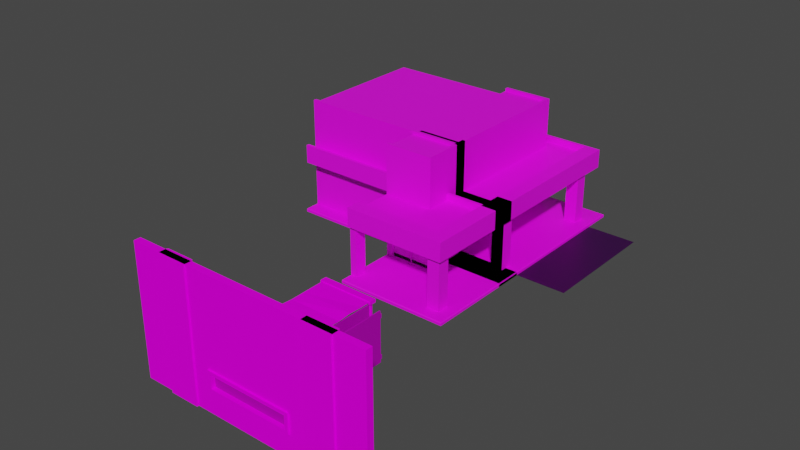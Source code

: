 # Source: C10L1_Structures.blend  (saved by Blender 3.5.10; exported with 4.5.12 LTS)
import bpy
from mathutils import Matrix  # noqa: F401  (used for matrix-valued properties, if any)

bpy.ops.wm.read_factory_settings(use_empty=True)
scene = bpy.context.scene
scene.name = 'Scene'

# ---- collections
col_striproof = bpy.data.collections.new('StripRoof'); scene.collection.children.link(col_striproof)
col_stripcorner = bpy.data.collections.new('StripCorner'); scene.collection.children.link(col_stripcorner)
col_stripwall = bpy.data.collections.new('StripWall'); scene.collection.children.link(col_stripwall)
col_stripedge_r = bpy.data.collections.new('StripEdge_R'); scene.collection.children.link(col_stripedge_r)
col_stripedge_l = bpy.data.collections.new('StripEdge_L'); scene.collection.children.link(col_stripedge_l)
col_stripside = bpy.data.collections.new('StripSide'); scene.collection.children.link(col_stripside)
col_chainlink = bpy.data.collections.new('ChainLink'); scene.collection.children.link(col_chainlink)

# ---- images (referenced by path relative to the original .blend; pixels are not part of the script)
import os
ASSET_DIR = os.environ.get("B2B_ASSET_DIR", "")  # directory of the original .blend (textures are referenced by path, not embedded)
HERE = os.path.dirname(os.path.abspath(__file__))  # packed textures are extracted next to this script under _unpacked/

def load_image(name, relpath, width, height, colorspace="sRGB"):
    """Load a texture the original file referenced (path relative to the .blend, or extracted next to this script)."""
    p = next((c for c in (os.path.join(HERE, relpath), os.path.join(ASSET_DIR, relpath)) if relpath and os.path.exists(c)), "")
    if p:
        img = bpy.data.images.load(p, check_existing=True)
        img.name = name
    else:  # same state as the original file: an image datablock whose file is absent (Cycles renders it pink)
        img = bpy.data.images.new(name, width, height)
        img.source = "FILE"
        img.filepath = "//" + (relpath or name)
    img.colorspace_settings.name = colorspace
    return img
img_tx_metal_corrogated_png = load_image('tx_metal_corrogated.png', 'tx_metal_corrogated.png', 1024, 1024, 'sRGB')
img_chainlink_png_001 = load_image('chainlink.png.001', 'chainlink.png', 1024, 1024, 'sRGB')
img_tx_metal_png_001 = load_image('tx_metal.png.001', 'tx_metal.png', 1024, 1024, 'sRGB')
img_whitebrick_png = load_image('whitebrick.png', 'whitebrick.png', 1024, 1024, 'sRGB')
img_tx_wallpaper_plain_png = load_image('tx_wallpaper_plain.png', 'Wallpaper/tx_wallpaper_plain.png', 1024, 1024, 'sRGB')
img_tx_metal_png = load_image('tx_metal.png', 'SunRoom/tx_metal.png', 1024, 1024, 'sRGB')
img_chainlink_png = load_image('chainlink.png', 'chainlink.png', 1024, 1024, 'sRGB')

# ---- materials (node trees are filled in below, after node groups)
mat_uv_metal_corrogated = bpy.data.materials.new('uv_metal_corrogated')
mat_uv_chainlink_001 = bpy.data.materials.new('uv_chainlink.001')
mat_uv_metal = bpy.data.materials.new('uv_metal')
mat_uv_sidewalk = bpy.data.materials.new('uv_sidewalk')
mat_uv_wallpaper_plain = bpy.data.materials.new('uv_wallpaper_plain')
mat_uv_metal2 = bpy.data.materials.new('uv_metal2')
mat_uv_asphalt = bpy.data.materials.new('uv_asphalt')
mat_uv_glass = bpy.data.materials.new('uv_glass')
mat_uv_chainlink = bpy.data.materials.new('uv_chainlink')

# ---- node groups
ng_auto_smooth = bpy.data.node_groups.new('Auto Smooth', 'GeometryNodeTree')
_s = ng_auto_smooth.interface.new_socket(name='Geometry', in_out='OUTPUT', socket_type='NodeSocketGeometry')
_s = ng_auto_smooth.interface.new_socket(name='Geometry', in_out='INPUT', socket_type='NodeSocketGeometry')
_s = ng_auto_smooth.interface.new_socket(name='Angle', in_out='INPUT', socket_type='NodeSocketFloat')
_s.subtype = 'ANGLE'
_s.min_value = 0.0
_s.max_value = 3.142
ng_auto_smooth.is_modifier = True
_N = ng_auto_smooth.nodes; _L = ng_auto_smooth.links
n0 = _N.new('NodeGroupOutput'); n0.name = 'Group Output'; n0.location = (480, -100)
n1 = _N.new('NodeGroupInput'); n1.name = 'Group Input'; n1.location = (-420, -300)
n2 = _N.new('NodeGroupInput'); n2.name = 'Group Input.001'; n2.location = (-60, -100)
n3 = _N.new('GeometryNodeSetShadeSmooth'); n3.name = 'Set Shade Smooth'; n3.location = (120, -100)
n3.domain = 'EDGE'
n4 = _N.new('GeometryNodeSetShadeSmooth'); n4.name = 'Set Shade Smooth.001'; n4.location = (300, -100)
n5 = _N.new('GeometryNodeInputMeshEdgeAngle'); n5.name = 'Edge Angle'; n5.location = (-420, -220)
n6 = _N.new('GeometryNodeInputEdgeSmooth'); n6.name = 'Is Edge Smooth'; n6.location = (-60, -160)
n7 = _N.new('GeometryNodeInputShadeSmooth'); n7.name = 'Is Face Smooth'; n7.location = (-240, -340)
n8 = _N.new('FunctionNodeBooleanMath'); n8.name = 'Boolean Math'; n8.location = (-60, -220)
n9 = _N.new('FunctionNodeCompare'); n9.name = 'Compare'; n9.location = (-240, -180)
n9.operation = 'LESS_EQUAL'
_L.new(n5.outputs[0], n9.inputs[0])
_L.new(n4.outputs[0], n0.inputs[0])
_L.new(n1.outputs[1], n9.inputs[1])
_L.new(n9.outputs[0], n8.inputs[0])
_L.new(n7.outputs[0], n8.inputs[1])
_L.new(n2.outputs[0], n3.inputs[0])
_L.new(n6.outputs[0], n3.inputs[1])
_L.new(n3.outputs[0], n4.inputs[0])
_L.new(n8.outputs[0], n3.inputs[2])
n0.is_active_output = True
ng_flipacross = bpy.data.node_groups.new('FlipAcross', 'GeometryNodeTree')
_s = ng_flipacross.interface.new_socket(name='Geometry', in_out='OUTPUT', socket_type='NodeSocketGeometry')
_s = ng_flipacross.interface.new_socket(name='Geometry', in_out='INPUT', socket_type='NodeSocketGeometry')
_s = ng_flipacross.interface.new_socket(name='Target', in_out='INPUT', socket_type='NodeSocketObject')
_s = ng_flipacross.interface.new_socket(name='Axis', in_out='INPUT', socket_type='NodeSocketVector')
_s.min_value = -1.0
_s.max_value = 1.0
ng_flipacross.is_modifier = True
_N = ng_flipacross.nodes; _L = ng_flipacross.links
n0 = _N.new('NodeFrame'); n0.name = 'Frame.002'; n0.location = (-1108, -288)
n0.label = 'Reflect point across plane'
n0.width = 918
n1 = _N.new('NodeFrame'); n1.name = 'Frame'; n1.location = (30, -341)
n1.label = 'n'
n1.width = 202
n2 = _N.new('NodeFrame'); n2.name = 'Frame.001'; n2.location = (31, -41)
n2.label = 'p'
n2.width = 200
n3 = _N.new('GeometryNodeObjectInfo'); n3.name = 'Object Info'; n3.location = (-445, -76)
n4 = _N.new('NodeGroupInput'); n4.name = 'Group Input'; n4.location = (-634, 25)
n5 = _N.new('GeometryNodeSetPosition'); n5.name = 'Set Position'; n5.location = (-170, -119)
n6 = _N.new('GeometryNodeFlipFaces'); n6.name = 'Flip Faces'; n6.location = (-11, -92)
n7 = _N.new('NodeGroupOutput'); n7.name = 'Group Output'; n7.location = (168, -89)
n8 = _N.new('ShaderNodeVectorMath'); n8.name = 'Vector Math.005'; n8.location = (748, -30)
n8.operation = 'SUBTRACT'
n9 = _N.new('ShaderNodeVectorMath'); n9.name = 'Vector Math.003'; n9.location = (392, -189)
n9.operation = 'MULTIPLY'
n10 = _N.new('ShaderNodeVectorMath'); n10.name = 'Vector Math.004'; n10.location = (578, -185)
n10.operation = 'MULTIPLY'
n11 = _N.new('FunctionNodeInputInt'); n11.name = 'Integer'; n11.location = (576, -340)
n11.integer = 2
n11.outputs[0].default_value = 0
n12 = _N.new('NodeGroupInput'); n12.name = 'Group Input.001'; n12.location = (32, -148)
n13 = _N.new('ShaderNodeVectorMath'); n13.name = 'Vector Math.001'; n13.location = (30, -30)
n13.operation = 'NORMALIZE'
n14 = _N.new('ShaderNodeVectorMath'); n14.name = 'Vector Math.002'; n14.location = (386, -334)
n14.operation = 'DOT_PRODUCT'
n15 = _N.new('GeometryNodeInputPosition'); n15.name = 'Position'; n15.location = (30, -30)
n1.parent = n0
n2.parent = n0
n8.parent = n0
n9.parent = n0
n10.parent = n0
n11.parent = n0
n12.parent = n1
n13.parent = n1
n14.parent = n0
n15.parent = n2
_L.new(n4.outputs[1], n3.inputs[0])
_L.new(n6.outputs[0], n7.inputs[0])
_L.new(n5.outputs[0], n6.inputs[0])
_L.new(n3.outputs[4], n5.inputs[0])
_L.new(n12.outputs[2], n13.inputs[0])
_L.new(n15.outputs[0], n14.inputs[0])
_L.new(n13.outputs[0], n14.inputs[1])
_L.new(n14.outputs[1], n9.inputs[1])
_L.new(n13.outputs[0], n9.inputs[0])
_L.new(n11.outputs[0], n10.inputs[1])
_L.new(n9.outputs[0], n10.inputs[0])
_L.new(n10.outputs[0], n8.inputs[1])
_L.new(n15.outputs[0], n8.inputs[0])
_L.new(n8.outputs[0], n5.inputs[2])
n7.is_active_output = True

# ---- material node trees
mat_uv_metal_corrogated.use_nodes = True; mat_uv_metal_corrogated.node_tree.nodes.clear()
_N = mat_uv_metal_corrogated.node_tree.nodes; _L = mat_uv_metal_corrogated.node_tree.links
n0 = _N.new('ShaderNodeBsdfPrincipled'); n0.name = 'Principled BSDF'; n0.location = (10, 300)
n0.distribution = 'GGX'
n0.subsurface_method = 'RANDOM_WALK_SKIN'
n0.inputs[3].default_value = 1.45
n0.inputs[13].default_value = 0.03182
n0.inputs[27].default_value = (0.0, 0.0, 0.0, 1.0)
n0.inputs[28].default_value = 1.0
n1 = _N.new('ShaderNodeOutputMaterial'); n1.name = 'Material Output'; n1.location = (300, 300)
n2 = _N.new('ShaderNodeTexImage'); n2.name = 'Image Texture'; n2.location = (-263, 314)
n2.image = img_tx_metal_corrogated_png
_L.new(n0.outputs[0], n1.inputs[0])
_L.new(n2.outputs[0], n0.inputs[0])
n1.is_active_output = True
mat_uv_chainlink_001.use_nodes = True; mat_uv_chainlink_001.node_tree.nodes.clear()
_N = mat_uv_chainlink_001.node_tree.nodes; _L = mat_uv_chainlink_001.node_tree.links
n0 = _N.new('ShaderNodeOutputMaterial'); n0.name = 'Material Output'; n0.location = (428, 275)
n1 = _N.new('ShaderNodeMixShader'); n1.name = 'Mix Shader'; n1.location = (239, 339)
n2 = _N.new('ShaderNodeBsdfPrincipled'); n2.name = 'Principled BSDF'; n2.location = (-166, 196)
n2.distribution = 'GGX'
n2.subsurface_method = 'BURLEY'
n2.inputs[3].default_value = 1.45
n2.inputs[27].default_value = (0.0, 0.0, 0.0, 1.0)
n2.inputs[28].default_value = 1.0
n3 = _N.new('ShaderNodeBsdfTransparent'); n3.name = 'Transparent BSDF'; n3.location = (21, 387)
n4 = _N.new('ShaderNodeMath'); n4.name = 'Math'; n4.location = (-199, 429)
n4.operation = 'SUBTRACT'
n4.inputs[0].default_value = 1.0
n4.inputs[2].default_value = 0.0
n5 = _N.new('ShaderNodeTexImage'); n5.name = 'Image Texture'; n5.location = (-781, 316)
n5.image = img_chainlink_png_001
n5.interpolation = 'Closest'
n6 = _N.new('ShaderNodeVectorMath'); n6.name = 'Vector Math'; n6.location = (-406, 165)
n6.operation = 'MULTIPLY'
n7 = _N.new('ShaderNodeRGB'); n7.name = 'RGB'; n7.location = (-686, 8)
n7.outputs[0].default_value = (1.0, 1.0, 1.0, 1.0)
_L.new(n5.outputs[0], n6.inputs[0])
_L.new(n1.outputs[0], n0.inputs[0])
_L.new(n2.outputs[0], n1.inputs[2])
_L.new(n3.outputs[0], n1.inputs[1])
_L.new(n4.outputs[0], n3.inputs[0])
_L.new(n5.outputs[1], n4.inputs[1])
_L.new(n6.outputs[0], n2.inputs[0])
_L.new(n7.outputs[0], n6.inputs[1])
n0.is_active_output = True
mat_uv_metal.use_nodes = True; mat_uv_metal.node_tree.nodes.clear()
_N = mat_uv_metal.node_tree.nodes; _L = mat_uv_metal.node_tree.links
n0 = _N.new('ShaderNodeBsdfPrincipled'); n0.name = 'Principled BSDF'; n0.location = (10, 300)
n0.distribution = 'GGX'
n0.subsurface_method = 'RANDOM_WALK_SKIN'
n0.inputs[3].default_value = 1.45
n0.inputs[13].default_value = 0.03182
n0.inputs[27].default_value = (0.0, 0.0, 0.0, 1.0)
n0.inputs[28].default_value = 1.0
n1 = _N.new('ShaderNodeOutputMaterial'); n1.name = 'Material Output'; n1.location = (300, 300)
n2 = _N.new('ShaderNodeTexImage'); n2.name = 'Image Texture'; n2.location = (-263, 314)
n2.image = img_tx_metal_png_001
_L.new(n0.outputs[0], n1.inputs[0])
_L.new(n2.outputs[0], n0.inputs[0])
n1.is_active_output = True
mat_uv_sidewalk.use_nodes = True; mat_uv_sidewalk.node_tree.nodes.clear()
_N = mat_uv_sidewalk.node_tree.nodes; _L = mat_uv_sidewalk.node_tree.links
n0 = _N.new('ShaderNodeBsdfPrincipled'); n0.name = 'Principled BSDF'; n0.location = (10, 300)
n0.distribution = 'GGX'
n0.subsurface_method = 'RANDOM_WALK_SKIN'
n0.inputs[3].default_value = 1.45
n0.inputs[27].default_value = (0.0, 0.0, 0.0, 1.0)
n0.inputs[28].default_value = 1.0
n1 = _N.new('ShaderNodeOutputMaterial'); n1.name = 'Material Output'; n1.location = (300, 300)
n2 = _N.new('ShaderNodeTexImage'); n2.name = 'Image Texture'; n2.location = (-511, 230)
n2.image = img_whitebrick_png
_L.new(n0.outputs[0], n1.inputs[0])
_L.new(n2.outputs[0], n0.inputs[0])
n1.is_active_output = True
mat_uv_wallpaper_plain.use_nodes = True; mat_uv_wallpaper_plain.node_tree.nodes.clear()
_N = mat_uv_wallpaper_plain.node_tree.nodes; _L = mat_uv_wallpaper_plain.node_tree.links
n0 = _N.new('ShaderNodeBsdfPrincipled'); n0.name = 'Principled BSDF'; n0.location = (10, 300)
n0.distribution = 'GGX'
n0.subsurface_method = 'RANDOM_WALK_SKIN'
n0.inputs[3].default_value = 1.45
n0.inputs[27].default_value = (0.0, 0.0, 0.0, 1.0)
n0.inputs[28].default_value = 1.0
n1 = _N.new('ShaderNodeOutputMaterial'); n1.name = 'Material Output'; n1.location = (300, 300)
n2 = _N.new('ShaderNodeTexImage'); n2.name = 'Image Texture'; n2.location = (-358, 197)
n2.image = img_tx_wallpaper_plain_png
_L.new(n0.outputs[0], n1.inputs[0])
_L.new(n2.outputs[0], n0.inputs[0])
n1.is_active_output = True
mat_uv_metal2.use_nodes = True; mat_uv_metal2.node_tree.nodes.clear()
_N = mat_uv_metal2.node_tree.nodes; _L = mat_uv_metal2.node_tree.links
n0 = _N.new('ShaderNodeBsdfPrincipled'); n0.name = 'Principled BSDF'; n0.location = (10, 300)
n0.distribution = 'GGX'
n0.subsurface_method = 'RANDOM_WALK_SKIN'
n0.inputs[3].default_value = 1.45
n0.inputs[13].default_value = 0.03182
n0.inputs[27].default_value = (0.0, 0.0, 0.0, 1.0)
n0.inputs[28].default_value = 1.0
n1 = _N.new('ShaderNodeOutputMaterial'); n1.name = 'Material Output'; n1.location = (300, 300)
n2 = _N.new('ShaderNodeTexImage'); n2.name = 'Image Texture'; n2.location = (-524, 257)
n2.image = img_tx_metal_png
_L.new(n0.outputs[0], n1.inputs[0])
_L.new(n2.outputs[0], n0.inputs[0])
n1.is_active_output = True
mat_uv_asphalt.use_nodes = True; mat_uv_asphalt.node_tree.nodes.clear()
_N = mat_uv_asphalt.node_tree.nodes; _L = mat_uv_asphalt.node_tree.links
n0 = _N.new('ShaderNodeBsdfPrincipled'); n0.name = 'Principled BSDF'; n0.location = (29, 300)
n0.distribution = 'GGX'
n0.subsurface_method = 'RANDOM_WALK_SKIN'
n0.inputs[3].default_value = 1.45
n0.inputs[27].default_value = (0.0, 0.0, 0.0, 1.0)
n0.inputs[28].default_value = 1.0
n1 = _N.new('ShaderNodeOutputMaterial'); n1.name = 'Material Output'; n1.location = (319, 300)
n2 = _N.new('ShaderNodeVectorMath'); n2.name = 'Vector Math'; n2.location = (-191, 277)
n2.operation = 'MULTIPLY'
n3 = _N.new('ShaderNodeTexImage'); n3.name = 'Image Texture'; n3.location = (-503, 91)
n3.image = img_whitebrick_png
n4 = _N.new('ShaderNodeRGB'); n4.name = 'RGB'; n4.location = (-399, 274)
n4.outputs[0].default_value = (0.03272, 0.03465, 0.05088, 1.0)
_L.new(n0.outputs[0], n1.inputs[0])
_L.new(n2.outputs[0], n0.inputs[0])
_L.new(n3.outputs[0], n2.inputs[1])
_L.new(n4.outputs[0], n2.inputs[0])
n1.is_active_output = True
mat_uv_glass.use_nodes = True; mat_uv_glass.node_tree.nodes.clear()
_N = mat_uv_glass.node_tree.nodes; _L = mat_uv_glass.node_tree.links
n0 = _N.new('ShaderNodeOutputMaterial'); n0.name = 'Material Output'; n0.location = (345, 300)
n1 = _N.new('ShaderNodeMixShader'); n1.name = 'Mix Shader'; n1.location = (125, 241)
n1.inputs[0].default_value = 0.025
n2 = _N.new('ShaderNodeBsdfTransparent'); n2.name = 'Transparent BSDF'; n2.location = (-151, 255)
n3 = _N.new('ShaderNodeBsdfPrincipled'); n3.name = 'Principled BSDF'; n3.location = (-276, 114)
n3.distribution = 'GGX'
n3.subsurface_method = 'BURLEY'
n3.inputs[2].default_value = 0.0
n3.inputs[3].default_value = 1.45
n3.inputs[13].default_value = 0.0
n3.inputs[27].default_value = (0.0, 0.0, 0.0, 1.0)
n3.inputs[28].default_value = 1.0
_L.new(n1.outputs[0], n0.inputs[0])
_L.new(n3.outputs[0], n1.inputs[2])
_L.new(n2.outputs[0], n1.inputs[1])
n0.is_active_output = True
mat_uv_chainlink.use_nodes = True; mat_uv_chainlink.node_tree.nodes.clear()
_N = mat_uv_chainlink.node_tree.nodes; _L = mat_uv_chainlink.node_tree.links
n0 = _N.new('ShaderNodeOutputMaterial'); n0.name = 'Material Output'; n0.location = (428, 275)
n1 = _N.new('ShaderNodeMixShader'); n1.name = 'Mix Shader'; n1.location = (239, 339)
n2 = _N.new('ShaderNodeBsdfPrincipled'); n2.name = 'Principled BSDF'; n2.location = (-166, 196)
n2.distribution = 'GGX'
n2.subsurface_method = 'BURLEY'
n2.inputs[3].default_value = 1.45
n2.inputs[27].default_value = (0.0, 0.0, 0.0, 1.0)
n2.inputs[28].default_value = 1.0
n3 = _N.new('ShaderNodeBsdfTransparent'); n3.name = 'Transparent BSDF'; n3.location = (21, 387)
n4 = _N.new('ShaderNodeMath'); n4.name = 'Math'; n4.location = (-199, 429)
n4.operation = 'SUBTRACT'
n4.inputs[0].default_value = 1.0
n4.inputs[2].default_value = 0.0
n5 = _N.new('ShaderNodeTexImage'); n5.name = 'Image Texture'; n5.location = (-781, 316)
n5.image = img_chainlink_png
n5.interpolation = 'Closest'
n6 = _N.new('ShaderNodeVectorMath'); n6.name = 'Vector Math'; n6.location = (-406, 165)
n6.operation = 'MULTIPLY'
n7 = _N.new('ShaderNodeRGB'); n7.name = 'RGB'; n7.location = (-686, 8)
n7.outputs[0].default_value = (1.0, 1.0, 1.0, 1.0)
_L.new(n5.outputs[0], n6.inputs[0])
_L.new(n1.outputs[0], n0.inputs[0])
_L.new(n2.outputs[0], n1.inputs[2])
_L.new(n3.outputs[0], n1.inputs[1])
_L.new(n4.outputs[0], n3.inputs[0])
_L.new(n5.outputs[1], n4.inputs[1])
_L.new(n6.outputs[0], n2.inputs[0])
_L.new(n7.outputs[0], n6.inputs[1])
n0.is_active_output = True

# ---- world
world_world = bpy.data.worlds.new('World'); scene.world = world_world
world_world.use_nodes = True; world_world.node_tree.nodes.clear()
_N = world_world.node_tree.nodes; _L = world_world.node_tree.links
n0 = _N.new('ShaderNodeOutputWorld'); n0.name = 'World Output'; n0.location = (300, 300)
n1 = _N.new('ShaderNodeBackground'); n1.name = 'Background'; n1.location = (10, 300)
n1.inputs[0].default_value = (0.05088, 0.05088, 0.05088, 1.0)
_L.new(n1.outputs[0], n0.inputs[0])
n0.is_active_output = True
world_world.color = (0.05088, 0.05088, 0.05088)
world_world.use_sun_shadow = False
world_world.sun_shadow_jitter_overblur = 0.0

# ---- meshes
me_circle_014 = bpy.data.meshes.new('Circle.014')
me_circle_014.from_pydata([(0.0, 1.907e-06, -0.05), (0.0, 1.907e-06, 9.608), (0.0, -0.5, 9.608), (3.25, 1.907e-06, 3.125), (3.25, 1.907e-06, 1.625), (9.0, -0.5, 9.608), (9.0, -0.5, -0.05), (4.5, -0.625, 9.608), (4.5, -0.625, -0.075), (6.75, -0.625, -0.075), (6.75, -0.625, 9.608), (4.5, 0.05, -0.075), (4.6, 0.15, -0.075), (4.6, 0.15, 9.608), (4.5, 0.05, 9.608), (6.75, 0.05, 9.608), (6.65, 0.15, 9.608), (6.65, 0.15, -0.075), (6.75, 0.05, -0.075), (9.0, 1.907e-06, 9.608), (9.0, 1.907e-06, -0.05), (0.0, 1.907e-06, 3.125), (0.0, 1.907e-06, 1.625), (0.0, -0.5, -0.05), (3.25, -0.5, 3.125), (3.25, -0.5, 1.625), (0.0, -0.5, 3.125), (0.0, -0.5, 1.625), (3.0, 1.907e-06, 2.875), (3.0, 1.907e-06, 1.875), (0.0, 1.907e-06, 2.875), (0.0, 1.907e-06, 1.875), (3.0, -0.5, 2.875), (3.0, -0.5, 1.875), (0.0, -0.5, 2.875), (0.0, -0.5, 1.875), (3.0, 0.125, 2.875), (3.0, 0.125, 1.875), (0.0, 0.125, 2.875), (0.0, 0.125, 1.875), (3.25, 0.125, 3.125), (3.25, 0.125, 1.625), (0.0, 0.125, 3.125), (0.0, 0.125, 1.625), (3.0, -0.625, 2.875), (3.0, -0.625, 1.875), (0.0, -0.625, 2.875), (0.0, -0.625, 1.875), (3.25, -0.625, 3.125), (3.25, -0.625, 1.625), (0.0, -0.625, 3.125), (0.0, -0.625, 1.625), (3.0, -0.2, 2.875), (3.0, -0.2, 1.875), (0.0, -0.2, 2.875), (0.0, -0.2, 1.875), (3.0, -0.3, 2.875), (3.0, -0.3, 1.875), (0.0, -0.3, 2.875), (0.0, -0.3, 1.875)], [], [(29, 31, 35, 33), (20, 19, 5, 6), (0, 20, 6, 23), (19, 1, 2, 5), (18, 15, 10, 9), (13, 14, 7, 10, 15, 16), (13, 16, 17, 12), (9, 10, 7, 8), (25, 6, 5, 24), (14, 11, 8, 7), (13, 12, 11, 14), (15, 18, 17, 16), (17, 18, 9, 8, 11, 12), (4, 3, 19, 20), (3, 21, 1, 19), (22, 4, 20, 0), (28, 29, 33, 32), (30, 28, 32, 34), (24, 5, 2, 26), (27, 23, 6, 25), (21, 3, 40, 42), (29, 28, 36, 37), (31, 29, 37, 39), (26, 34, 46, 50), (25, 24, 48, 49), (27, 25, 49, 51), (40, 41, 37, 36), (42, 40, 36, 38), (41, 43, 39, 37), (30, 21, 42, 38), (28, 30, 38, 36), (4, 22, 43, 41), (3, 4, 41, 40), (22, 31, 39, 43), (49, 48, 44, 45), (48, 50, 46, 44), (51, 49, 45, 47), (34, 32, 44, 46), (24, 26, 50, 48), (35, 27, 51, 47), (33, 35, 47, 45), (32, 33, 45, 44), (58, 59, 57, 56), (54, 52, 53, 55)])
me_circle_014.polygons.foreach_set('material_index', [2, 0, 0, 0, 2, 2, 2, 2, 0, 2, 2, 2, 2, 0, 0, 0, 2, 2, 0, 0, 2, 2, 2, 2, 2, 2, 2, 2, 2, 2, 2, 2, 2, 2, 2, 2, 2, 2, 2, 2, 2, 2, 1, 1])
_uv = me_circle_014.uv_layers.new(name='UVMap')
_uv.uv.foreach_set('vector', [2.0, 0.5, 0.5, 0.5, 0.5, 0.25, 2.0, 0.25, 0.5, 0.475, 0.5, 5.304, 0.25, 5.304, 0.25, 0.475, 0.5, 0.5, 5.0, 0.5, 5.0, 0.25, 0.5, 0.25, 5.0, 0.5, 0.5, 0.5, 0.5, 0.25, 5.0, 0.25, 0.525, 0.4625, 0.525, 5.304, 0.1875, 5.304, 0.1875, 0.4625, 2.8, 0.575, 2.75, 0.525, 2.75, 0.1875, 3.875, 0.1875, 3.875, 0.525, 3.825, 0.575, 2.8, 5.304, 3.825, 5.304, 3.825, 0.4625, 2.8, 0.4625, 3.875, 0.4625, 3.875, 5.304, 2.75, 5.304, 2.75, 0.4625, 2.125, 1.312, 5.0, 0.475, 5.0, 5.304, 2.125, 2.062, 0.525, 5.304, 0.525, 0.4625, 0.1875, 0.4625, 0.1875, 5.304, 0.575, 5.304, 0.575, 0.4625, 0.525, 0.4625, 0.525, 5.304, 0.525, 5.304, 0.525, 0.4625, 0.575, 0.4625, 0.575, 5.304, 3.825, 0.575, 3.875, 0.525, 3.875, 0.1875, 2.75, 0.1875, 2.75, 0.525, 2.8, 0.575, 2.125, 1.312, 2.125, 2.062, 5.0, 5.304, 5.0, 0.475, 2.125, 2.062, 0.5, 2.062, 0.5, 5.304, 5.0, 5.304, 0.5, 1.312, 2.125, 1.312, 5.0, 0.475, 0.5, 0.475, 0.5, 1.937, 0.5, 1.437, 0.25, 1.437, 0.25, 1.937, 0.5, 0.5, 2.0, 0.5, 2.0, 0.25, 0.5, 0.25, 2.125, 2.062, 5.0, 5.304, 0.5, 5.304, 0.5, 2.062, 0.5, 1.312, 0.5, 0.475, 5.0, 0.475, 2.125, 1.312, 0.5, 0.5, 2.125, 0.5, 2.125, 0.5625, 0.5, 0.5625, 0.5, 1.437, 0.5, 1.937, 0.5625, 1.937, 0.5625, 1.437, 0.5, 0.5, 2.0, 0.5, 2.0, 0.5625, 0.5, 0.5625, 0.25, 2.062, 0.25, 1.937, 0.1875, 1.937, 0.1875, 2.062, 0.25, 1.312, 0.25, 2.062, 0.1875, 2.062, 0.1875, 1.312, 0.5, 0.25, 2.125, 0.25, 2.125, 0.1875, 0.5, 0.1875, 2.125, 2.062, 2.125, 1.312, 2.0, 1.437, 2.0, 1.937, 0.5, 2.062, 2.125, 2.062, 2.0, 1.937, 0.5, 1.937, 2.125, 1.312, 0.5, 1.312, 0.5, 1.437, 2.0, 1.437, 0.5, 1.937, 0.5, 2.062, 0.5625, 2.062, 0.5625, 1.937, 2.0, 0.5, 0.5, 0.5, 0.5, 0.5625, 2.0, 0.5625, 2.125, 0.5, 0.5, 0.5, 0.5, 0.5625, 2.125, 0.5625, 0.5, 2.062, 0.5, 1.312, 0.5625, 1.312, 0.5625, 2.062, 0.5, 1.312, 0.5, 1.437, 0.5625, 1.437, 0.5625, 1.312, 2.125, 1.312, 2.125, 2.062, 2.0, 1.937, 2.0, 1.437, 2.125, 2.062, 0.5, 2.062, 0.5, 1.937, 2.0, 1.937, 0.5, 1.312, 2.125, 1.312, 2.0, 1.437, 0.5, 1.437, 0.5, 0.25, 2.0, 0.25, 2.0, 0.1875, 0.5, 0.1875, 2.125, 0.25, 0.5, 0.25, 0.5, 0.1875, 2.125, 0.1875, 0.25, 1.437, 0.25, 1.312, 0.1875, 1.312, 0.1875, 1.437, 2.0, 0.25, 0.5, 0.25, 0.5, 0.1875, 2.0, 0.1875, 0.25, 1.937, 0.25, 1.437, 0.1875, 1.437, 0.1875, 1.937, 0.5, 3.375, 0.5, 2.375, 3.5, 2.375, 3.5, 3.375, 0.5, 3.375, 3.5, 3.375, 3.5, 2.375, 0.5, 2.375])
me_circle_014.materials.append(mat_uv_metal_corrogated)
me_circle_014.materials.append(mat_uv_chainlink_001)
me_circle_014.materials.append(mat_uv_metal)
me_circle_014.update()
me_circle_012 = bpy.data.meshes.new('Circle.012')
me_circle_012.from_pydata([(5.0, -5.0, -0.25), (5.0, 5.0, -0.25), (-5.0, -5.0, -0.25), (-5.0, 5.0, -0.25)], [], [(0, 1, 3, 2)])
_uv = me_circle_012.uv_layers.new(name='UVMap')
_uv.uv.foreach_set('vector', [2.48, 0.5608, 2.48, 5.561, -2.52, 5.561, -2.52, 0.5608])
me_circle_012.materials.append(mat_uv_sidewalk)
me_circle_012.update()
me_circle_002 = bpy.data.meshes.new('Circle.002')
me_circle_002.from_pydata([(-4.0, -9.537e-07, 3.0), (-4.0, -9.537e-07, 4.0), (-4.0, -9.537e-07, 5.0), (-4.0, -9.537e-07, 9.0), (-1.0, -9.537e-07, 5.0), (3.815e-06, -7.0, 4.0), (3.815e-06, -7.0, 3.576e-07), (-4.0, -9.537e-07, 0.0), (1.0, -9.537e-07, -0.25), (0.9395, -9.537e-07, 0.0), (1.0, -9.537e-07, -0.0605), (-1.0, -9.537e-07, 5.5), (0.25, -9.537e-07, 4.0), (0.25, -9.537e-07, 5.5), (-4.0, -8.939, 0.0), (1.0, -9.0, -0.25), (0.9395, -8.939, 0.0), (1.0, -9.0, -0.0605), (-4.0, -9.0, -0.0605), (-4.0, -4.0, 0.0), (0.9395, -4.0, 0.0), (1.0, -4.0, -0.0605), (1.0, -4.0, -0.25), (-4.0, -9.0, -0.25), (-8.0, -4.0, 9.537e-07), (-8.0, -8.939, 9.537e-07), (-8.0, -9.0, -0.0605), (-8.0, -9.0, -0.25), (-8.0, -4.0, 3.0), (-8.0, -4.0, 4.0), (-8.0, -4.0, 5.0), (-8.0, -4.0, 9.0), (-8.0, -7.0, 5.0), (-1.0, -0.5, 2.384e-07), (3.815e-06, -0.5, 2.384e-07), (-8.0, -4.0, 9.537e-07), (-8.0, -7.0, 5.5), (-8.0, -8.25, 4.0), (-8.0, -8.25, 5.5), (0.25, -8.25, 4.0), (-4.0, -4.0, 9.0), (-1.0, -7.0, 5.5), (0.25, -8.25, 5.5), (-4.0, -4.0, 5.0), (-1.0, -7.0, 5.0), (3.815e-06, -0.5, 4.0), (-1.0, -0.5, 4.0), (-4.0, -4.0, 3.0), (-4.0, -4.0, 4.768e-07), (-4.0, -4.0, 4.0), (3.815e-06, -9.537e-07, 4.0), (-1.0, -9.537e-07, 4.0), (3.815e-06, -9.537e-07, 0.0), (-1.0, -9.537e-07, 0.0), (-8.0, -8.0, 4.0), (-8.0, -7.0, 4.0), (-8.0, -8.0, 9.537e-07), (-8.0, -7.0, 9.537e-07), (3.815e-06, -8.0, 4.0), (3.815e-06, -8.0, 4.768e-07), (-1.0, -7.0, 4.768e-07), (-1.0, -7.0, 4.0), (-7.5, -8.0, 4.0), (-7.5, -7.0, 7.153e-07), (-7.5, -8.0, 7.153e-07), (-7.5, -7.0, 4.0), (-1.0, -8.0, 4.0), (-1.0, -8.0, 5.96e-07), (-7.5, -4.0, 3.0), (-4.0, -0.5, 2.384e-07), (-4.0, -0.5, 3.0), (-7.5, -4.0, 7.153e-07), (-4.25, -0.5, 3.0), (-4.25, -0.5, 2.384e-07), (-7.5, -3.75, 3.0), (-7.5, -3.75, 7.153e-07), (-4.25, -3.75, 3.0), (-4.25, -3.75, 4.768e-07), (-4.25, -9.537e-07, 9.0), (-8.0, -3.75, 9.0), (-4.25, -3.75, 9.0), (-4.25, -9.537e-07, 8.75), (-8.0, -9.537e-07, 8.75), (-8.0, -3.75, 8.75), (-8.0, -9.537e-07, 8.75), (-8.0, -9.537e-07, 8.75), (-4.25, -3.75, 8.75)], [], [(19, 14, 16, 20), (21, 17, 15, 22), (20, 16, 17, 21), (23, 15, 17, 18), (17, 16, 14, 18), (9, 20, 21, 10), (10, 21, 22, 8), (7, 19, 20, 9), (14, 25, 26, 18), (18, 26, 27, 23), (19, 24, 25, 14), (45, 46, 33, 34), (29, 49, 39, 37), (71, 68, 28, 35), (47, 49, 29, 28, 68), (42, 41, 36, 38), (44, 43, 30, 32), (41, 44, 32, 36), (49, 1, 12, 39), (5, 6, 60, 61), (39, 42, 38, 37), (43, 40, 31, 30), (2, 3, 40, 43), (12, 13, 42, 39), (52, 50, 45, 34), (11, 4, 44, 41), (4, 2, 43, 44), (13, 11, 41, 42), (80, 78, 81, 86), (0, 1, 49, 47, 70), (51, 53, 33, 46), (65, 63, 57, 55), (64, 62, 54, 56), (6, 5, 58, 59), (61, 60, 67, 66), (63, 65, 62, 64), (59, 58, 66, 67), (7, 0, 70, 69), (68, 71, 75, 74), (69, 70, 72, 73), (48, 77, 75, 71), (48, 69, 73, 77), (47, 68, 74, 76), (47, 76, 72, 70), (3, 78, 80, 40), (40, 80, 79, 31), (86, 85, 84, 83), (81, 82, 85, 86), (79, 80, 86, 83)])
me_circle_002.polygons.foreach_set('material_index', [1, 1, 1, 1, 1, 1, 1, 1, 1, 1, 1, 0, 0, 0, 0, 0, 1, 0, 0, 0, 0, 0, 0, 0, 0, 0, 1, 0, 0, 0, 0, 0, 0, 0, 0, 0, 0, 0, 0, 0, 1, 1, 0, 0, 0, 0, 1, 1, 0])
_uv = me_circle_002.uv_layers.new(name='UVMap')
_uv.uv.foreach_set('vector', [4.48, -1.439, 4.48, -3.909, 6.95, -3.909, 6.95, -1.439, -1.439, 0.4581, -3.939, 0.4581, -3.939, 0.3634, -1.439, 0.3634, 6.95, -1.439, 6.95, -3.909, 6.98, -3.939, 6.98, -1.439, 4.48, 0.3634, 6.98, 0.3634, 6.98, 0.4581, 4.48, 0.4581, 6.98, 0.4581, 6.95, 0.4884, 4.48, 0.4884, 4.48, 0.4581, 6.95, 0.5608, 6.95, -1.439, 6.98, -1.439, 6.98, 0.5608, 0.5608, 0.4581, -1.439, 0.4581, -1.439, 0.3634, 0.5608, 0.3634, 4.48, 0.5608, 4.48, -1.439, 6.95, -1.439, 6.95, 0.5608, 4.48, 0.4884, 2.48, 0.4884, 2.48, 0.4581, 4.48, 0.4581, 4.48, 0.4581, 2.48, 0.4581, 2.48, 0.3634, 4.48, 0.3634, 4.48, -1.439, 2.48, -1.439, 2.48, -3.909, 4.48, -3.909, 6.48, 2.488, 5.98, 2.488, 5.98, 0.4884, 6.48, 0.4884, 2.48, -1.439, 4.48, -1.439, 6.605, -3.564, 2.48, -3.564, 2.73, 0.4884, 2.73, 1.988, 2.48, 1.988, 2.48, 0.4884, 4.48, 1.988, 4.48, 2.488, 2.48, 2.488, 2.48, 1.988, 2.73, 1.988, 6.605, -3.564, 5.98, -2.939, 2.48, -2.939, 2.48, -3.564, 5.98, -2.939, 4.48, -1.439, 2.48, -1.439, 2.48, -2.939, 5.98, 3.238, 5.98, 2.988, 2.48, 2.988, 2.48, 3.238, 4.48, -1.439, 4.48, 0.5608, 6.605, 0.5608, 6.605, -3.564, 6.48, 2.488, 6.48, 0.4884, 5.98, 0.4884, 5.98, 2.488, 6.605, 2.488, 6.605, 3.238, 2.48, 3.238, 2.48, 2.488, 4.48, 2.988, 4.48, 4.988, 2.48, 4.988, 2.48, 2.988, 0.5608, 2.988, 0.5608, 4.988, -1.439, 4.988, -1.439, 2.988, 0.5608, 2.488, 0.5608, 3.238, -3.564, 3.238, -3.564, 2.488, 0.5608, 0.4884, 0.5608, 2.488, 0.3108, 2.488, 0.3108, 0.4884, 0.5608, 3.238, 0.5608, 2.988, -2.939, 2.988, -2.939, 3.238, 5.98, 0.5608, 4.48, 0.5608, 4.48, -1.439, 5.98, -2.939, 6.605, 0.5608, 5.98, 0.5608, 5.98, -2.939, 6.605, -3.564, -1.314, 4.988, 0.5608, 4.988, 0.5608, 4.863, -1.314, 4.863, 0.5608, 1.988, 0.5608, 2.488, -1.439, 2.488, -1.439, 1.988, 0.3108, 1.988, 0.5608, 2.488, 0.5608, 0.4884, 0.3108, 0.4884, 0.3108, 2.488, 2.73, 2.488, 2.73, 0.4884, 2.48, 0.4884, 2.48, 2.488, 2.73, 0.4884, 2.73, 2.488, 2.48, 2.488, 2.48, 0.4884, -2.939, 0.4884, -2.939, 2.488, -3.439, 2.488, -3.439, 0.4884, -2.939, 2.488, -2.939, 0.4884, -3.439, 0.4884, -3.439, 2.488, -2.939, 0.4884, -2.939, 2.488, -3.439, 2.488, -3.439, 0.4884, 6.48, 0.4884, 6.48, 2.488, 5.98, 2.488, 5.98, 0.4884, 0.5608, 0.4884, 0.5608, 1.988, 0.3108, 1.988, 0.3108, 0.4884, -1.439, 1.988, -1.439, 0.4884, -1.314, 0.4884, -1.314, 1.988, 4.48, 0.4884, 4.48, 1.988, 4.355, 1.988, 4.355, 0.4884, 4.48, -1.439, 4.355, -1.314, 2.73, -1.314, 2.73, -1.439, 4.48, -1.439, 4.48, 0.3108, 4.355, 0.3108, 4.355, -1.314, 4.48, -1.439, 2.73, -1.439, 2.73, -1.314, 4.355, -1.314, 4.48, -1.439, 4.355, -1.314, 4.355, 0.3108, 4.48, 0.3108, 4.48, 0.5608, 4.355, 0.5608, 4.355, -1.314, 4.48, -1.439, 4.48, -1.439, 4.355, -1.314, 2.48, -1.314, 2.48, -1.439, 4.355, -1.314, 2.48, 0.5608, 2.48, 0.5608, 2.48, -1.314, 4.355, 0.5608, 2.48, 0.5608, 2.48, 0.5608, 4.355, -1.314, 2.48, 4.988, 4.355, 4.988, 4.355, 4.863, 2.48, 4.863])
me_circle_002.materials.append(mat_uv_wallpaper_plain)
me_circle_002.materials.append(mat_uv_sidewalk)
me_circle_002.update()
me_circle_005 = bpy.data.meshes.new('Circle.005')
me_circle_005.from_pydata([(-4.075, -3.925, 3.0), (-4.075, -3.925, 4.768e-07), (-7.5, -3.925, 3.0), (-4.075, -0.5, 2.384e-07), (-4.075, -0.5, 3.0), (-7.5, -3.925, 7.153e-07), (-4.075, -2.25, 3.0), (-5.75, -3.925, 5.96e-07), (-4.075, -2.25, 3.576e-07), (-4.175, -0.5, 2.384e-07), (-4.175, -0.5, 3.0), (-4.175, -2.25, 2.384e-07), (-4.175, -2.25, 3.0), (-4.175, -3.825, 2.384e-07), (-4.175, -3.825, 3.0), (-5.75, -3.825, 2.384e-07), (-5.75, -3.825, 3.0), (-7.5, -3.825, 2.384e-07), (-7.5, -3.825, 3.0), (-4.075, -2.275, 0.025), (-4.075, -3.8, 0.025), (-4.075, -3.8, 2.975), (-4.075, -2.275, 2.975), (-5.775, -3.925, 2.975), (-5.775, -3.925, 0.025), (-7.475, -3.925, 0.025), (-7.475, -3.925, 2.975), (-4.2, -3.925, 2.975), (-4.2, -3.925, 0.025), (-5.725, -3.925, 0.025), (-5.725, -3.925, 2.975), (-4.075, -0.525, 0.025), (-4.075, -2.225, 0.025), (-4.075, -2.225, 2.975), (-4.075, -0.525, 2.975), (-4.175, -0.525, 0.025), (-4.175, -0.525, 2.975), (-4.175, -2.225, 2.975), (-4.175, -2.225, 0.025), (-4.175, -2.275, 0.025), (-4.175, -2.275, 2.975), (-4.175, -3.8, 2.975), (-4.175, -3.8, 0.025), (-4.2, -3.825, 0.025), (-4.2, -3.825, 2.975), (-5.725, -3.825, 2.975), (-5.725, -3.825, 0.025), (-5.775, -3.825, 0.025), (-5.775, -3.825, 2.975), (-7.475, -3.825, 2.975), (-7.475, -3.825, 0.025), (-5.75, -3.925, 3.0)], [], [(7, 1, 28, 29), (8, 19, 20, 1), (10, 9, 35), (13, 14, 41), (44, 13, 43), (18, 49, 17), (28, 27, 44, 43), (20, 19, 39, 42), (26, 25, 50, 49), (19, 22, 40, 39), (27, 30, 45, 44), (46, 47, 48, 45), (20, 42, 41, 21), (29, 30, 23, 24), (4, 6, 33, 34), (3, 31, 32, 8), (28, 1, 0, 27), (45, 48, 16), (31, 34, 36, 35), (47, 46, 15), (22, 33, 6), (26, 23, 51, 2), (3, 4, 34, 31), (34, 33, 37, 36), (8, 32, 19), (10, 35, 36), (39, 38, 11), (11, 38, 9), (9, 38, 35), (41, 14, 12, 40), (23, 26, 49, 48), (12, 37, 40), (43, 13, 15, 46), (45, 16, 14, 44), (13, 41, 42), (47, 15, 17, 50), (49, 18, 16, 48), (14, 13, 44), (39, 11, 13, 42), (17, 49, 50), (6, 0, 21, 22), (51, 30, 27, 0), (10, 36, 37, 12), (25, 24, 47, 50), (29, 24, 7), (20, 21, 0, 1), (32, 31, 35, 38), (30, 29, 46, 45), (22, 21, 41, 40), (24, 23, 48, 47), (33, 32, 38, 37), (29, 28, 43, 46), (19, 32, 33, 22), (40, 37, 38, 39), (5, 7, 24, 25), (30, 51, 23), (5, 25, 26, 2)])
_uv = me_circle_005.uv_layers.new(name='UVMap')
_uv.uv.foreach_set('vector', [-9.25, -3.5, -7.575, -3.5, -7.7, -3.475, -9.225, -3.475, 5.25, -3.5, 5.225, -3.475, 3.7, -3.475, 3.575, -3.5, 7.0, -0.5, 7.0, -3.5, 6.975, -3.475, 3.675, -3.5, 3.675, -0.5, 3.7, -0.525, -7.7, -0.525, -7.675, -3.5, -7.7, -3.475, -11.0, -0.5, -10.97, -0.525, -11.0, -3.5, 3.575, -3.475, 3.575, -0.525, 3.675, -0.525, 3.675, -3.475, -7.575, 3.7, -7.575, 5.225, -7.675, 5.225, -7.675, 3.7, 3.575, -0.525, 3.575, -3.475, 3.675, -3.475, 3.675, -0.525, -7.575, -3.475, -7.575, -0.525, -7.675, -0.525, -7.675, -3.475, -7.7, 3.575, -9.225, 3.575, -9.225, 3.675, -7.7, 3.675, -9.225, -3.475, -9.275, -3.475, -9.275, -0.525, -9.225, -0.525, -7.575, -3.475, -7.675, -3.475, -7.675, -0.525, -7.575, -0.525, -9.225, -3.475, -9.225, -0.525, -9.275, -0.525, -9.275, -3.475, 7.0, -0.5, 5.25, -0.5, 5.275, -0.525, 6.975, -0.525, 7.0, -3.5, 6.975, -3.475, 5.275, -3.475, 5.25, -3.5, -7.7, -3.475, -7.575, -3.5, -7.575, -0.5, -7.7, -0.525, -9.225, -0.525, -9.275, -0.525, -9.25, -0.5, -7.575, -3.475, -7.575, -0.525, -7.675, -0.525, -7.675, -3.475, -9.275, -3.475, -9.225, -3.475, -9.25, -3.5, 5.225, -0.525, 5.275, -0.525, 5.25, -0.5, -10.97, -0.525, -9.275, -0.525, -9.287, -0.5, -11.0, -0.5, 7.0, -3.5, 7.0, -0.5, 6.975, -0.525, 6.975, -3.475, -7.575, 6.975, -7.575, 5.275, -7.675, 5.275, -7.675, 6.975, 5.25, -3.5, 5.275, -3.475, 5.225, -3.475, 7.0, -0.5, 6.975, -3.475, 6.975, -0.525, 5.225, -3.475, 5.275, -3.475, 5.25, -3.5, 5.25, -3.5, 5.275, -3.475, 7.0, -3.5, 7.0, -3.5, 5.275, -3.475, 6.975, -3.475, 3.7, -0.525, 3.675, -0.5, 5.25, -0.5, 5.225, -0.525, -9.275, 3.575, -10.97, 3.575, -10.97, 3.675, -9.275, 3.675, 5.25, -0.5, 5.275, -0.525, 5.225, -0.525, -7.7, -3.475, -7.675, -3.5, -9.25, -3.5, -9.225, -3.475, -9.225, -0.525, -9.25, -0.5, -7.675, -0.5, -7.7, -0.525, 3.675, -3.5, 3.7, -0.525, 3.7, -3.475, -9.275, -3.475, -9.25, -3.5, -11.0, -3.5, -10.97, -3.475, -10.97, -0.525, -11.0, -0.5, -9.25, -0.5, -9.275, -0.525, -7.675, -0.5, -7.675, -3.5, -7.7, -0.525, 5.225, -3.475, 5.25, -3.5, 3.675, -3.5, 3.7, -3.475, -11.0, -3.5, -10.97, -0.525, -10.97, -3.475, 5.25, -0.5, 3.575, -0.5, 3.7, -0.525, 5.225, -0.525, -9.287, -0.5, -9.225, -0.525, -7.7, -0.525, -7.575, -0.5, 7.0, -0.5, 6.975, -0.525, 5.275, -0.525, 5.25, -0.5, -10.97, 3.575, -9.275, 3.575, -9.275, 3.675, -10.97, 3.675, -9.225, -3.475, -9.275, -3.475, -9.25, -3.5, 3.7, -3.475, 3.7, -0.525, 3.575, -0.5, 3.575, -3.5, -7.575, 5.275, -7.575, 6.975, -7.675, 6.975, -7.675, 5.275, 3.575, -0.525, 3.575, -3.475, 3.675, -3.475, 3.675, -0.525, -7.575, 5.225, -7.575, 3.7, -7.675, 3.7, -7.675, 5.225, 3.575, -3.475, 3.575, -0.525, 3.675, -0.525, 3.675, -3.475, -7.575, -0.525, -7.575, -3.475, -7.675, -3.475, -7.675, -0.525, -9.225, 3.575, -7.7, 3.575, -7.7, 3.675, -9.225, 3.675, 5.225, -3.475, 5.275, -3.475, 5.275, -0.525, 5.225, -0.525, 5.225, -0.525, 5.275, -0.525, 5.275, -3.475, 5.225, -3.475, -11.0, -3.5, -9.25, -3.5, -9.275, -3.475, -10.97, -3.475, -9.225, -0.525, -9.287, -0.5, -9.275, -0.525, -11.0, -3.5, -10.97, -3.475, -10.97, -0.525, -11.0, -0.5])
me_circle_005.materials.append(mat_uv_metal2)
me_circle_005.update()
me_circle_004 = bpy.data.meshes.new('Circle.004')
me_circle_004.from_pydata([(-4.25, -0.5, 3.0), (-4.25, -0.5, 2.384e-07), (-7.5, -3.75, 3.0), (-7.5, -3.75, 7.153e-07), (-4.25, -3.75, 3.0), (-4.25, -3.75, 4.768e-07)], [], [(4, 5, 1, 0), (2, 3, 5, 4)])
_uv = me_circle_004.uv_layers.new(name='UVMap')
_uv.uv.foreach_set('vector', [-1.314, 1.988, -1.314, 0.4884, 0.3108, 0.4884, 0.3108, 1.988, 2.73, 1.988, 2.73, 0.4884, 4.355, 0.4884, 4.355, 1.988])
me_circle_004.materials.append(mat_uv_wallpaper_plain)
me_circle_004.materials.append(mat_uv_sidewalk)
me_circle_004.materials.append(mat_uv_asphalt)
me_circle_004.materials.append(mat_uv_metal2)
me_circle_004.update()
me_circle_006 = bpy.data.meshes.new('Circle.006')
me_circle_006.from_pydata([(-4.1, -2.275, 0.025), (-4.1, -3.8, 0.025), (-4.1, -3.8, 2.975), (-4.1, -2.275, 2.975), (-5.775, -3.9, 2.975), (-5.775, -3.9, 0.025), (-7.475, -3.9, 0.025), (-7.475, -3.9, 2.975), (-4.2, -3.9, 2.975), (-4.2, -3.9, 0.025), (-5.725, -3.9, 0.025), (-5.725, -3.9, 2.975), (-4.1, -0.525, 0.025), (-4.1, -2.225, 0.025), (-4.1, -2.225, 2.975), (-4.1, -0.525, 2.975), (-4.15, -2.275, 0.025), (-4.15, -3.8, 0.025), (-4.15, -3.8, 2.975), (-4.15, -2.275, 2.975), (-4.15, -0.525, 0.025), (-4.15, -2.225, 0.025), (-4.15, -2.225, 2.975), (-4.15, -0.525, 2.975), (-5.775, -3.85, 2.975), (-5.775, -3.85, 0.025), (-7.475, -3.85, 0.025), (-7.475, -3.85, 2.975), (-4.2, -3.85, 2.975), (-4.2, -3.85, 0.025), (-5.725, -3.85, 0.025), (-5.725, -3.85, 2.975)], [], [(0, 3, 2, 1), (14, 13, 12, 15), (11, 10, 9, 8), (5, 4, 7, 6), (16, 17, 18, 19), (22, 23, 20, 21), (31, 28, 29, 30), (25, 26, 27, 24)])
_uv = me_circle_006.uv_layers.new(name='UVMap')
_uv.uv.foreach_set('vector', [0.0, 0.0, 0.0, 0.0, 0.0, 0.0, 0.0, 0.0, 0.0, 0.0, 0.0, 0.0, 0.0, 0.0, 0.0, 0.0, 0.0, 0.0, 0.0, 0.0, 0.0, 0.0, 0.0, 0.0, 0.0, 0.0, 0.0, 0.0, 0.0, 0.0, 0.0, 0.0, 0.0, 0.0, 0.0, 0.0, 0.0, 0.0, 0.0, 0.0, 0.0, 0.0, 0.0, 0.0, 0.0, 0.0, 0.0, 0.0, 0.0, 0.0, 0.0, 0.0, 0.0, 0.0, 0.0, 0.0, 0.0, 0.0, 0.0, 0.0, 0.0, 0.0, 0.0, 0.0])
me_circle_006.materials.append(mat_uv_glass)
me_circle_006.update()
me_circle_003 = bpy.data.meshes.new('Circle.003')
me_circle_003.from_pydata([(-4.25, -0.5, 3.0), (-4.25, -0.5, 0.25), (-7.5, -3.75, 3.0), (-7.5, -3.75, 0.25), (-7.5, -0.5, 3.0), (-7.5, -0.5, 0.25), (-4.25, -3.75, 3.0), (-4.25, -3.75, 0.25), (-4.25, -0.5, 7.153e-07), (-7.5, -3.75, 1.192e-06), (-4.25, -3.75, 7.153e-07)], [], [(4, 5, 1, 0), (2, 3, 5, 4), (6, 2, 4, 0), (7, 1, 5, 3), (7, 3, 9, 10), (1, 7, 10, 8)])
_uv = me_circle_003.uv_layers.new(name='UVMap')
_uv.uv.foreach_set('vector', [2.73, 1.988, 2.73, 0.6134, 4.355, 0.6134, 4.355, 1.988, -1.314, 1.988, -1.314, 0.6134, 0.3108, 0.6134, 0.3108, 1.988, 4.355, -1.314, 2.73, -1.314, 2.73, 0.3108, 4.355, 0.3108, 4.355, -1.314, 4.355, 0.3108, 2.73, 0.3108, 2.73, -1.314, 4.355, 0.6134, 2.73, 0.6134, 2.73, 0.4884, 4.355, 0.4884, 0.3108, 0.6134, -1.314, 0.6134, -1.314, 0.4884, 0.3108, 0.4884])
me_circle_003.materials.append(mat_uv_wallpaper_plain)
me_circle_003.materials.append(mat_uv_sidewalk)
me_circle_003.materials.append(mat_uv_asphalt)
me_circle_003.materials.append(mat_uv_metal2)
me_circle_003.update()
me_circle_001 = bpy.data.meshes.new('Circle.001')
me_circle_001.from_pydata([(1.0, -5.0, -0.25), (1.0, 0.0, -0.25), (5.0, -5.0, -0.25), (5.0, 0.0, -0.25)], [], [(0, 2, 3, 1)])
me_circle_001.polygons.foreach_set('material_index', [2])
_uv = me_circle_001.uv_layers.new(name='UVMap')
_uv.uv.foreach_set('vector', [5.625, -2.0, 9.625, -2.0, 9.625, 3.0, 5.625, 3.0])
me_circle_001.materials.append(mat_uv_wallpaper_plain)
me_circle_001.materials.append(mat_uv_sidewalk)
me_circle_001.materials.append(mat_uv_asphalt)
me_circle_001.materials.append(mat_uv_metal2)
me_circle_001.update()
me_circle_008 = bpy.data.meshes.new('Circle.008')
me_circle_008.from_pydata([(-4.0, -4.5, 3.0), (-4.0, -5.0, 3.0), (-4.0, -4.5, 4.0), (-4.0, -5.0, 4.0), (-4.0, -5.0, 5.0), (-4.0, -5.0, 9.0), (-1.0, -5.0, 5.0), (-1.0, -5.0, 4.0), (3.576e-06, -5.0, 0.0), (-1.0, -5.0, 0.0), (-4.0, -0.5, 3.0), (-4.0, 7.153e-07, 3.0), (-4.0, -0.5, 4.0), (-4.0, 7.153e-07, 4.0), (-4.0, 7.153e-07, 5.0), (-4.0, 7.153e-07, 9.0), (-1.0, 7.153e-07, 5.0), (-1.0, 7.153e-07, 4.0), (-4.0, -5.0, 0.0), (-4.0, 7.153e-07, 0.0), (1.0, -5.0, -0.25), (1.0, 0.0, -0.25), (0.9395, -5.0, 0.0), (1.0, -5.0, -0.0605), (1.0, 0.0, -0.0605), (0.9395, 8.655e-09, 0.0), (-4.0, -4.5, 0.0), (-4.0, -0.5, 0.0), (-4.25, -4.5, 3.0), (-4.25, -0.5, 3.0), (-4.25, -4.5, 0.0), (-4.25, -0.5, 0.0), (-1.0, -5.0, 5.5), (-1.0, 7.153e-07, 5.5), (0.25, -5.0, 4.0), (0.25, 7.153e-07, 5.0), (0.25, 7.153e-07, 4.0), (0.25, -5.0, 5.5), (0.25, 7.153e-07, 5.5), (3.576e-06, -5.0, 4.0), (-1.0, -5.0, 4.0), (3.576e-06, -4.5, 4.0), (-1.0, -4.5, 4.0), (3.576e-06, -4.5, 0.0), (3.576e-06, -5.0, 0.0), (-1.0, -5.0, 0.0), (-1.0, -4.5, 0.0), (-4.25, -5.0, 9.0), (-4.25, 7.153e-07, 9.0), (-8.0, -5.0, 8.75), (-8.0, 7.153e-07, 8.75), (-4.25, -5.0, 8.75), (-4.25, 7.153e-07, 8.75)], [(8, 9)], [(26, 0, 1, 18), (1, 0, 2, 3), (14, 15, 5, 4), (16, 14, 4, 6), (51, 47, 48, 52), (10, 12, 2, 0), (27, 19, 11, 10), (11, 13, 12, 10), (12, 13, 17, 7, 3, 2), (27, 22, 25), (22, 23, 24, 25), (23, 20, 21, 24), (22, 26, 18), (27, 25, 19), (22, 27, 26), (30, 28, 0, 26), (31, 30, 26, 27), (29, 31, 27, 10), (28, 29, 10, 0), (6, 32, 33, 16), (35, 38, 37, 34, 36), (32, 37, 38, 33), (42, 41, 43, 46), (41, 39, 44, 43), (40, 42, 46, 45), (17, 36, 34, 7), (15, 48, 47, 5), (52, 50, 49, 51)])
me_circle_008.polygons.foreach_set('material_index', [0, 0, 0, 1, 0, 0, 0, 0, 0, 1, 1, 1, 1, 1, 1, 0, 1, 0, 0, 0, 0, 0, 0, 0, 0, 0, 0, 1])
_uv = me_circle_008.uv_layers.new(name='UVMap')
_uv.uv.foreach_set('vector', [0.8108, 0.4884, 0.8108, 1.988, 0.5608, 1.988, 0.5608, 0.4884, 0.5608, 1.988, 0.8108, 1.988, 0.8108, 2.488, 0.5608, 2.488, 3.061, 2.988, 3.061, 4.988, 0.5608, 4.988, 0.5608, 2.988, 5.98, 3.061, 4.48, 3.061, 4.48, 0.5608, 5.98, 0.5608, 0.5608, 4.863, 0.5608, 4.988, 3.061, 4.988, 3.061, 4.863, 2.811, 1.988, 2.811, 2.488, 0.8108, 2.488, 0.8108, 1.988, 2.811, 0.4884, 3.061, 0.4884, 3.061, 1.988, 2.811, 1.988, 3.061, 1.988, 3.061, 2.488, 2.811, 2.488, 2.811, 1.988, 4.48, 2.811, 4.48, 3.061, 5.98, 3.061, 5.98, 0.5608, 4.48, 0.5608, 4.48, 0.8108, 4.48, 2.811, 6.95, 0.5608, 6.95, 3.061, 6.95, 0.5608, 6.98, 0.5608, 6.98, 3.061, 6.95, 3.061, 0.5608, 0.4581, 0.5608, 0.3634, 3.061, 0.3634, 3.061, 0.4581, 6.95, 0.5608, 4.48, 0.8108, 4.48, 0.5608, 4.48, 2.811, 6.95, 3.061, 4.48, 3.061, 6.95, 0.5608, 4.48, 2.811, 4.48, 0.8108, 4.355, 0.4884, 4.355, 1.988, 4.48, 1.988, 4.48, 0.4884, 4.355, 2.811, 4.355, 0.8108, 4.48, 0.8108, 4.48, 2.811, 4.355, 1.988, 4.355, 0.4884, 4.48, 0.4884, 4.48, 1.988, 4.355, 0.8108, 4.355, 2.811, 4.48, 2.811, 4.48, 0.8108, 0.5608, 2.988, 0.5608, 3.238, 3.061, 3.238, 3.061, 2.988, 3.061, 2.988, 3.061, 3.238, 0.5608, 3.238, 0.5608, 2.488, 3.061, 2.488, 5.98, 0.5608, 6.605, 0.5608, 6.605, 3.061, 5.98, 3.061, 5.98, 2.488, 6.48, 2.488, 6.48, 0.4884, 5.98, 0.4884, 0.8108, 2.488, 0.5608, 2.488, 0.5608, 0.4884, 0.8108, 0.4884, 0.5608, 2.488, 0.8108, 2.488, 0.8108, 0.4884, 0.5608, 0.4884, 5.98, 3.061, 6.605, 3.061, 6.605, 0.5608, 5.98, 0.5608, 4.48, 3.061, 4.355, 3.061, 4.355, 0.5608, 4.48, 0.5608, 4.355, 3.061, 2.48, 3.061, 2.48, 0.5608, 4.355, 0.5608])
me_circle_008.materials.append(mat_uv_wallpaper_plain)
me_circle_008.materials.append(mat_uv_sidewalk)
me_circle_008.update()
me_circle_007 = bpy.data.meshes.new('Circle.007')
me_circle_007.from_pydata([(-4.25, -4.5, 3.0), (-4.25, 4.5, 3.0), (-4.25, -4.5, 0.0), (-4.25, 4.5, 0.0)], [], [(1, 0, 2, 3)])
_uv = me_circle_007.uv_layers.new(name='UVMap')
_uv.uv.foreach_set('vector', [5.311, 1.988, 0.8108, 1.988, 0.8108, 0.4884, 5.311, 0.4884])
me_circle_007.materials.append(mat_uv_wallpaper_plain)
me_circle_007.materials.append(mat_uv_sidewalk)
me_circle_007.materials.append(mat_uv_asphalt)
me_circle_007.materials.append(mat_uv_metal2)
me_circle_007.update()
me_circle_009 = bpy.data.meshes.new('Circle.009')
me_circle_009.from_pydata([(-4.075, -0.5, 3.0), (-4.075, -4.5, 3.0), (-4.075, -0.5, 0.0), (-4.075, -4.5, 0.0), (-4.075, -1.5, 0.0), (-4.075, -1.5, 3.0), (-4.075, -3.0, 0.0), (-4.075, -3.0, 3.0), (-4.075, -0.5, 2.0), (-4.075, -1.5, 2.0), (-4.075, -0.525, 2.025), (-4.075, -1.475, 2.025), (-4.075, -1.475, 2.975), (-4.075, -0.525, 2.975), (-4.075, -3.025, 0.025), (-4.075, -4.475, 0.025), (-4.075, -4.475, 2.975), (-4.075, -3.025, 2.975), (-4.075, -0.525, 0.025), (-4.075, -1.475, 0.025), (-4.075, -1.475, 1.975), (-4.075, -0.525, 1.975), (-4.075, -1.525, 0.025), (-4.075, -2.975, 0.025), (-4.075, -2.975, 2.975), (-4.075, -1.525, 2.975), (-4.075, -1.525, 2.0), (-4.175, -1.475, 0.025), (-4.175, -0.525, 0.025), (-4.175, -0.525, 1.975), (-4.175, -1.475, 2.975), (-4.175, -0.525, 2.975), (-4.175, -2.975, 0.025), (-4.175, -1.525, 0.025), (-4.175, -2.975, 2.975), (-4.175, -1.525, 2.975), (-4.175, -4.475, 0.025), (-4.175, -4.475, 2.975), (-4.175, -3.025, 2.975), (-4.175, -0.525, 2.025), (-4.175, -1.475, 2.025), (-4.175, -1.475, 1.975), (-4.175, -1.525, 2.0), (-4.175, -0.5, 3.0), (-4.175, -4.5, 3.0), (-4.175, -0.5, 0.0), (-4.175, -4.5, 0.0), (-4.175, -1.5, 0.0), (-4.175, -1.5, 3.0), (-4.175, -3.0, 0.0), (-4.175, -3.0, 3.0), (-4.175, -0.5, 2.0), (-4.175, -1.5, 2.0), (-4.175, -3.025, 0.025)], [], [(17, 38, 53, 14), (14, 53, 36, 15), (10, 39, 40, 11), (24, 34, 35, 25), (8, 10, 11, 9), (9, 11, 12, 5), (5, 12, 13, 0), (0, 13, 10, 8), (6, 14, 15, 3), (3, 15, 16, 1), (1, 16, 17, 7), (7, 17, 14, 6), (2, 18, 19, 4), (4, 19, 20, 9), (9, 20, 21, 8), (8, 21, 18, 2), (4, 22, 23, 6), (6, 23, 24, 7), (7, 24, 25, 5), (5, 25, 26, 9), (9, 26, 22, 4), (11, 40, 30, 12), (19, 27, 41, 20), (16, 37, 38, 17), (26, 42, 33, 22), (18, 28, 27, 19), (20, 41, 29, 21), (15, 36, 37, 16), (23, 32, 34, 24), (21, 29, 28, 18), (13, 31, 39, 10), (25, 35, 42, 26), (12, 30, 31, 13), (22, 33, 32, 23), (51, 52, 40, 39), (52, 48, 30, 40), (48, 43, 31, 30), (43, 51, 39, 31), (49, 46, 36, 53), (46, 44, 37, 36), (44, 50, 38, 37), (50, 49, 53, 38), (45, 47, 27, 28), (47, 52, 41, 27), (52, 51, 29, 41), (51, 45, 28, 29), (47, 49, 32, 33), (49, 50, 34, 32), (50, 48, 35, 34), (48, 52, 42, 35), (52, 47, 33, 42)])
me_circle_009.polygons.foreach_set('material_index', [3, 3, 3, 3, 3, 3, 3, 3, 3, 3, 3, 3, 3, 3, 3, 3, 3, 3, 3, 3, 3, 3, 3, 3, 3, 3, 3, 3, 3, 3, 3, 3, 3, 3, 3, 3, 3, 3, 3, 3, 3, 3, 3, 3, 3, 3, 3, 3, 3, 3, 3])
_uv = me_circle_009.uv_layers.new(name='UVMap')
_uv.uv.foreach_set('vector', [0.3729, 0.6844, 0.3729, 0.6844, 0.3729, 0.3156, 0.3729, 0.3156, 0.3729, 0.3156, 0.3729, 0.3156, 0.2521, 0.3156, 0.2521, 0.3156, 0.7438, 0.5047, 0.7438, 0.5047, 0.5062, 0.5047, 0.5062, 0.5047, 0.3771, 0.6842, 0.3771, 0.6842, 0.4979, 0.6833, 0.4979, 0.6833, 0.75, 0.5, 0.7438, 0.5047, 0.5062, 0.5047, 0.5, 0.5, 0.5, 0.5, 0.5062, 0.5047, 0.5062, 0.6828, 0.5, 0.6875, 0.5, 0.6875, 0.5062, 0.6828, 0.7438, 0.6828, 0.75, 0.6875, 0.75, 0.6875, 0.7438, 0.6828, 0.7438, 0.5047, 0.75, 0.5, 0.375, 0.3125, 0.3729, 0.3156, 0.2521, 0.3156, 0.25, 0.3125, 0.25, 0.3125, 0.2521, 0.3156, 0.2521, 0.6844, 0.25, 0.6875, 0.25, 0.6875, 0.2521, 0.6844, 0.3729, 0.6844, 0.375, 0.6875, 0.375, 0.6875, 0.3729, 0.6844, 0.3729, 0.3156, 0.375, 0.3125, 0.75, 0.3125, 0.7438, 0.3148, 0.5062, 0.3148, 0.5, 0.3125, 0.5, 0.3125, 0.5062, 0.3148, 0.5062, 0.4977, 0.5, 0.5, 0.5, 0.5, 0.5062, 0.4977, 0.7438, 0.4977, 0.75, 0.5, 0.75, 0.5, 0.7438, 0.4977, 0.7438, 0.3148, 0.75, 0.3125, 0.5, 0.3125, 0.4979, 0.3151, 0.3771, 0.3155, 0.375, 0.3125, 0.375, 0.3125, 0.3771, 0.3155, 0.3771, 0.6842, 0.375, 0.6875, 0.375, 0.6875, 0.3771, 0.6842, 0.4979, 0.6833, 0.5, 0.6875, 0.5, 0.6875, 0.4979, 0.6833, 0.4979, 0.5027, 0.5, 0.5, 0.5, 0.5, 0.4979, 0.5027, 0.4979, 0.3151, 0.5, 0.3125, 0.5062, 0.5047, 0.5062, 0.5047, 0.5062, 0.6828, 0.5062, 0.6828, 0.5062, 0.3148, 0.5062, 0.3148, 0.5062, 0.4977, 0.5062, 0.4977, 0.2521, 0.6844, 0.2521, 0.6844, 0.3729, 0.6844, 0.3729, 0.6844, 0.4979, 0.5027, 0.4979, 0.5027, 0.4979, 0.3151, 0.4979, 0.3151, 0.7438, 0.3148, 0.7438, 0.3148, 0.5062, 0.3148, 0.5062, 0.3148, 0.5062, 0.4977, 0.5062, 0.4977, 0.7438, 0.4977, 0.7438, 0.4977, 0.2521, 0.3156, 0.2521, 0.3156, 0.2521, 0.6844, 0.2521, 0.6844, 0.3771, 0.3155, 0.3771, 0.3155, 0.3771, 0.6842, 0.3771, 0.6842, 0.7438, 0.4977, 0.7438, 0.4977, 0.7438, 0.3148, 0.7438, 0.3148, 0.7438, 0.6828, 0.7438, 0.6828, 0.7438, 0.5047, 0.7438, 0.5047, 0.4979, 0.6833, 0.4979, 0.6833, 0.4979, 0.5027, 0.4979, 0.5027, 0.5062, 0.6828, 0.5062, 0.6828, 0.7438, 0.6828, 0.7438, 0.6828, 0.4979, 0.3151, 0.4979, 0.3151, 0.3771, 0.3155, 0.3771, 0.3155, 0.75, 0.5, 0.5, 0.5, 0.5062, 0.5047, 0.7438, 0.5047, 0.5, 0.5, 0.5, 0.6875, 0.5062, 0.6828, 0.5062, 0.5047, 0.5, 0.6875, 0.75, 0.6875, 0.7438, 0.6828, 0.5062, 0.6828, 0.75, 0.6875, 0.75, 0.5, 0.7438, 0.5047, 0.7438, 0.6828, 0.375, 0.3125, 0.25, 0.3125, 0.2521, 0.3156, 0.3729, 0.3156, 0.25, 0.3125, 0.25, 0.6875, 0.2521, 0.6844, 0.2521, 0.3156, 0.25, 0.6875, 0.375, 0.6875, 0.3729, 0.6844, 0.2521, 0.6844, 0.375, 0.6875, 0.375, 0.3125, 0.3729, 0.3156, 0.3729, 0.6844, 0.75, 0.3125, 0.5, 0.3125, 0.5062, 0.3148, 0.7438, 0.3148, 0.5, 0.3125, 0.5, 0.5, 0.5062, 0.4977, 0.5062, 0.3148, 0.5, 0.5, 0.75, 0.5, 0.7438, 0.4977, 0.5062, 0.4977, 0.75, 0.5, 0.75, 0.3125, 0.7438, 0.3148, 0.7438, 0.4977, 0.5, 0.3125, 0.375, 0.3125, 0.3771, 0.3155, 0.4979, 0.3151, 0.375, 0.3125, 0.375, 0.6875, 0.3771, 0.6842, 0.3771, 0.3155, 0.375, 0.6875, 0.5, 0.6875, 0.4979, 0.6833, 0.3771, 0.6842, 0.5, 0.6875, 0.5, 0.5, 0.4979, 0.5027, 0.4979, 0.6833, 0.5, 0.5, 0.5, 0.3125, 0.4979, 0.3151, 0.4979, 0.5027])
me_circle_009.materials.append(mat_uv_wallpaper_plain)
me_circle_009.materials.append(mat_uv_sidewalk)
me_circle_009.materials.append(mat_uv_asphalt)
me_circle_009.materials.append(mat_uv_metal2)
me_circle_009.update()
me_circle_010 = bpy.data.meshes.new('Circle.010')
me_circle_010.from_pydata([(-4.1, -0.525, 2.025), (-4.1, -1.475, 2.025), (-4.1, -1.475, 2.975), (-4.1, -0.525, 2.975), (-4.1, -3.025, 0.025), (-4.1, -4.475, 0.025), (-4.1, -4.475, 2.975), (-4.1, -3.025, 2.975), (-4.075, -0.525, 0.025), (-4.075, -1.475, 0.025), (-4.075, -1.475, 1.975), (-4.075, -0.525, 1.975), (-4.1, -1.525, 0.025), (-4.1, -2.975, 0.025), (-4.1, -2.975, 2.975), (-4.1, -1.525, 2.975), (-4.1, -1.525, 2.0), (-4.15, -0.525, 2.025), (-4.15, -1.475, 2.025), (-4.15, -1.475, 2.975), (-4.15, -0.525, 2.975), (-4.15, -3.025, 0.025), (-4.15, -4.475, 0.025), (-4.15, -4.475, 2.975), (-4.15, -3.025, 2.975), (-4.15, -1.525, 0.025), (-4.15, -2.975, 0.025), (-4.15, -2.975, 2.975), (-4.15, -1.525, 2.975), (-4.15, -1.525, 2.0)], [(9, 8), (11, 8), (9, 10), (10, 11)], [(1, 0, 3, 2), (13, 12, 16, 15, 14), (6, 5, 4, 7), (18, 19, 20, 17), (26, 27, 28, 29, 25), (23, 24, 21, 22)])
_uv = me_circle_010.uv_layers.new(name='UVMap')
_uv.uv.foreach_set('vector', [0.0, 0.0, 0.0, 0.0, 0.0, 0.0, 0.0, 0.0, 0.0, 0.0, 0.0, 0.0, 0.0, 0.0, 0.0, 0.0, 0.0, 0.0, 0.0, 0.0, 0.0, 0.0, 0.0, 0.0, 0.0, 0.0, 0.0, 0.0, 0.0, 0.0, 0.0, 0.0, 0.0, 0.0, 0.0, 0.0, 0.0, 0.0, 0.0, 0.0, 0.0, 0.0, 0.0, 0.0, 0.0, 0.0, 0.0, 0.0, 0.0, 0.0, 0.0, 0.0])
me_circle_010.materials.append(mat_uv_glass)
me_circle_010.update()
me_circle_011 = bpy.data.meshes.new('Circle.011')
me_circle_011.from_pydata([(-4.0, 0.0, 3.0), (-4.0, 0.0, 4.0), (-4.0, 0.0, 5.0), (-4.25, 0.0, 9.0), (-1.0, 0.0, 5.0), (-1.0, -9.537e-07, 4.0), (-4.0, 0.0, 0.0), (1.0, 0.0, -0.25), (0.9395, 0.0, 0.0), (1.0, 0.0, -0.0605), (-1.0, 0.0, 5.5), (0.25, 0.0, 4.0), (0.25, 0.0, 5.5), (0.0, 0.0, 4.0), (-1.0, 0.0, 4.0), (0.0, 0.0, 0.0), (-1.0, 0.0, 0.0), (0.0, -0.5, 4.0), (-1.0, -0.5, 4.0), (0.0, -0.5, 0.0), (-1.0, -0.5, 0.0), (-4.0, -1.0, 3.0), (-4.0, -1.0, 4.0), (-4.0, -1.0, 5.0), (-4.25, -0.75, 9.0), (-8.0, -0.75, 9.0), (-1.0, -1.0, 5.0), (-1.0, -1.0, 4.0), (-4.0, -1.0, 0.0), (1.0, -1.061, -0.25), (-8.0, -2.189, 0.0), (-8.0, -1.0, 0.0), (-1.0, -1.0, 5.5), (0.25, -1.0, 4.0), (0.25, -1.0, 5.5), (-1.0, -2.0, 5.0), (-4.0, -2.0, 5.0), (-4.0, -2.0, 4.0), (-1.0, -2.0, 4.0), (-1.0, -2.0, 5.5), (0.25, -2.0, 5.5), (0.25, -2.0, 4.0), (-8.0, -1.0, 5.0), (-8.0, -2.0, 5.0), (-8.0, -2.0, 4.0), (-8.0, -1.0, 4.0), (-8.0, -1.0, 3.0), (1.0, -2.25, -0.0605), (0.9395, -2.189, 0.0), (1.0, -2.25, -0.25), (-4.0, -2.189, 0.0), (-4.0, -2.25, -0.25), (-4.0, -2.25, -0.0605), (-8.0, -2.25, -0.25), (-8.0, -2.25, -0.0605), (-4.0, -1.0, 9.0), (-8.0, -1.0, 9.0), (-4.0, 0.0, 9.0), (-4.25, 0.0, 8.75), (-8.0, 0.0, 8.75), (-4.25, -0.75, 8.75), (-8.0, -0.75, 8.75), (-1.0, -1.75, 5.0), (-4.0, -1.75, 5.0), (-8.0, -1.75, 5.0), (-1.0, -1.75, 5.5), (-4.0, -2.0, 5.5), (-4.0, -1.75, 5.5), (-8.0, -2.0, 5.5), (-8.0, -1.75, 5.5)], [(23, 22), (35, 62)], [(16, 20, 18, 14), (13, 17, 19, 15), (19, 17, 18, 20), (0, 21, 28, 6), (57, 55, 23, 2), (4, 26, 32, 10), (61, 25, 24, 60), (10, 32, 34, 12), (2, 23, 26, 4), (9, 47, 49, 29, 7), (28, 50, 48, 8, 6), (12, 34, 33, 11), (50, 28, 31, 30), (11, 33, 27, 5), (5, 27, 22, 1), (1, 22, 21, 0), (27, 38, 37, 22), (32, 26, 62, 65), (39, 35, 41, 40), (41, 35, 38), (35, 36, 37, 38), (66, 67, 69, 68), (33, 41, 38, 27), (32, 65, 39, 40, 34), (34, 40, 41, 33), (37, 44, 45, 22), (36, 43, 44, 37), (39, 65, 67, 66), (23, 55, 56, 42), (28, 21, 46, 31), (49, 47, 52, 51), (47, 48, 50, 52), (51, 52, 54, 53), (21, 22, 45, 46), (52, 50, 30, 54), (8, 48, 47, 9), (24, 25, 56, 55), (3, 24, 55, 57), (59, 61, 60, 58), (60, 24, 3, 58), (23, 42, 64, 63), (23, 63, 62, 26), (35, 39, 66, 36), (36, 66, 68, 43), (43, 68, 69, 64), (64, 69, 67, 63), (63, 67, 65, 62)])
me_circle_011.polygons.foreach_set('material_index', [0, 0, 0, 0, 0, 0, 0, 0, 1, 1, 1, 0, 1, 0, 0, 0, 0, 0, 0, 0, 0, 0, 0, 0, 0, 0, 0, 0, 0, 0, 1, 1, 1, 0, 1, 1, 0, 0, 1, 0, 1, 1, 0, 0, 0, 0, 0])
_uv = me_circle_011.uv_layers.new(name='UVMap')
_uv.uv.foreach_set('vector', [0.5608, 0.4884, 0.3108, 0.4884, 0.3108, 2.488, 0.5608, 2.488, 0.5608, 2.488, 0.3108, 2.488, 0.3108, 0.4884, 0.5608, 0.4884, 6.48, 0.4884, 6.48, 2.488, 5.98, 2.488, 5.98, 0.4884, 0.5608, 1.988, 0.06082, 1.988, 0.06082, 0.4884, 0.5608, 0.4884, 0.5608, 4.988, 0.06082, 4.988, 0.06082, 2.988, 0.5608, 2.988, 0.5608, 2.988, 0.06082, 2.988, 0.06082, 3.238, 0.5608, 3.238, 2.48, 4.863, 2.48, 4.988, 4.355, 4.988, 4.355, 4.863, 5.98, 0.5608, 5.98, 0.06082, 6.605, 0.06082, 6.605, 0.5608, 4.48, 0.5608, 4.48, 0.06082, 5.98, 0.06082, 5.98, 0.5608, 0.5608, 0.4581, -0.5642, 0.4581, -0.5642, 0.3634, 0.03057, 0.3634, 0.5608, 0.3634, 4.48, 0.06082, 4.48, -0.5339, 6.95, -0.5339, 6.95, 0.5608, 4.48, 0.5608, 0.5608, 3.238, 0.06082, 3.238, 0.06082, 2.488, 0.5608, 2.488, 4.48, -0.5339, 4.48, 0.06082, 2.48, 0.06082, 2.48, -0.5339, 6.605, 0.5608, 6.605, 0.06082, 5.98, 0.06082, 5.98, 0.5608, 5.98, 0.5608, 5.98, 0.06082, 4.48, 0.06082, 4.48, 0.5608, 0.5608, 2.488, 0.06082, 2.488, 0.06082, 1.988, 0.5608, 1.988, 5.98, 0.06082, 5.98, -0.4392, 4.48, -0.4392, 4.48, 0.06082, 0.06082, 3.238, 0.06082, 2.988, -0.3142, 2.988, -0.3142, 3.238, 5.98, 3.238, 5.98, 2.988, 6.605, 2.488, 6.605, 3.238, 6.605, 2.488, 5.98, 2.988, 5.98, 2.488, 5.98, 2.988, 4.48, 2.988, 4.48, 2.488, 5.98, 2.488, 4.48, -0.4392, 4.48, -0.3142, 2.48, -0.3142, 2.48, -0.4392, 6.605, 0.06082, 6.605, -0.4392, 5.98, -0.4392, 5.98, 0.06082, 5.98, 0.06082, 5.98, -0.3142, 5.98, -0.4392, 6.605, -0.4392, 6.605, 0.06082, 0.06082, 3.238, -0.4392, 3.238, -0.4392, 2.488, 0.06082, 2.488, 4.48, -0.4392, 2.48, -0.4392, 2.48, 0.06082, 4.48, 0.06082, 4.48, 2.988, 2.48, 2.988, 2.48, 2.488, 4.48, 2.488, 5.98, -0.4392, 5.98, -0.3142, 4.48, -0.3142, 4.48, -0.4392, 4.48, 2.988, 4.48, 4.988, 2.48, 4.988, 2.48, 2.988, 4.48, 0.4884, 4.48, 1.988, 2.48, 1.988, 2.48, 0.4884, 6.98, 0.3634, 6.98, 0.4581, 4.48, 0.4581, 4.48, 0.3634, 6.98, 0.4581, 6.95, 0.4884, 4.48, 0.4884, 4.48, 0.4581, 4.48, 0.3634, 4.48, 0.4581, 2.48, 0.4581, 2.48, 0.3634, 4.48, 1.988, 4.48, 2.488, 2.48, 2.488, 2.48, 1.988, 4.48, 0.4581, 4.48, 0.4884, 2.48, 0.4884, 2.48, 0.4581, 6.95, 0.5608, 6.95, -0.5339, 6.98, -0.5642, 6.98, 0.5608, 4.355, 0.1858, 2.48, 0.1858, 2.48, 0.06082, 4.48, 0.06082, 4.355, 0.5608, 4.355, 0.1858, 4.48, 0.06082, 4.48, 0.5608, 2.48, 0.5608, 2.48, 0.1858, 4.355, 0.1858, 4.355, 0.5608, 0.1858, 4.863, 0.1858, 4.988, 0.5608, 4.988, 0.5608, 4.863, 4.48, 0.06082, 2.48, 0.06082, 2.48, -0.3142, 4.48, -0.3142, 4.48, 0.06082, 4.48, -0.3142, 5.98, -0.3142, 5.98, 0.06082, 5.98, 2.988, 5.98, 3.238, 4.48, 3.238, 4.48, 2.988, 4.48, 2.988, 4.48, 3.238, 2.48, 3.238, 2.48, 2.988, -0.4392, 2.988, -0.4392, 3.238, -0.3142, 3.238, -0.3142, 2.988, 2.48, 2.988, 2.48, 3.238, 4.48, 3.238, 4.48, 2.988, 4.48, 2.988, 4.48, 3.238, 5.98, 3.238, 5.98, 2.988])
me_circle_011.materials.append(mat_uv_wallpaper_plain)
me_circle_011.materials.append(mat_uv_sidewalk)
me_circle_011.update()
me_plane = bpy.data.meshes.new('Plane')
me_plane.from_pydata([(-1.0, -1.0, 0.0), (1.0, -1.0, 0.0), (-1.0, 1.0, 0.0), (1.0, 1.0, 0.0)], [], [(0, 1, 3, 2)])
_uv = me_plane.uv_layers.new(name='UVMap')
_uv.uv.foreach_set('vector', [0.0, 0.0, 1.0, 0.0, 1.0, 1.0, 0.0, 1.0])
me_plane.materials.append(mat_uv_wallpaper_plain)
me_plane.materials.append(mat_uv_sidewalk)
me_plane.update()
me_circle_013 = bpy.data.meshes.new('Circle.013')
me_circle_013.from_pydata([(5.0, -0.75, 9.0), (5.0, -2.189, 0.0), (5.0, -1.0, 0.0), (5.0, -1.0, 5.0), (5.0, -2.0, 5.0), (5.0, -2.0, 4.0), (5.0, -1.0, 4.0), (5.0, -1.0, 3.0), (5.0, -2.25, -0.25), (5.0, -2.25, -0.0605), (5.0, -1.0, 9.0), (5.0, 0.0, 8.75), (5.0, -0.75, 8.75), (-5.0, -0.75, 9.0), (-5.0, -2.189, 0.0), (-5.0, -1.0, 0.0), (-5.0, -1.0, 5.0), (-5.0, -2.0, 5.0), (-5.0, -2.0, 4.0), (-5.0, -1.0, 4.0), (-5.0, -1.0, 3.0), (-5.0, -2.25, -0.25), (-5.0, -2.25, -0.0605), (-5.0, -1.0, 9.0), (-5.0, 0.0, 8.75), (-5.0, -0.75, 8.75), (5.0, -1.75, 5.0), (-5.0, -1.75, 5.0), (5.0, -2.0, 5.5), (-5.0, -2.0, 5.5), (5.0, -1.75, 5.5), (-5.0, -1.75, 5.5)], [], [(9, 22, 21, 8), (26, 27, 31, 30), (5, 18, 19, 6), (7, 20, 15, 2), (10, 23, 16, 3), (0, 13, 23, 10), (12, 25, 13, 0), (6, 19, 20, 7), (1, 14, 22, 9), (11, 24, 25, 12), (2, 15, 14, 1), (3, 16, 27, 26), (30, 31, 29, 28), (4, 26, 30, 28), (27, 17, 29, 31), (4, 28, 29, 17, 18, 5)])
me_circle_013.polygons.foreach_set('material_index', [1, 0, 0, 0, 0, 0, 0, 0, 1, 1, 1, 1, 0, 0, 0, 0])
_uv = me_circle_013.uv_layers.new(name='UVMap')
_uv.uv.foreach_set('vector', [2.48, 0.4581, -2.52, 0.4581, -2.52, 0.3634, 2.48, 0.3634, 2.48, 2.988, -2.52, 2.988, -2.52, 3.238, 2.48, 3.238, 2.48, -0.4392, -2.52, -0.4392, -2.52, 0.06082, 2.48, 0.06082, 2.48, 1.988, -2.52, 1.988, -2.52, 0.4884, 2.48, 0.4884, 2.48, 4.988, -2.52, 4.988, -2.52, 2.988, 2.48, 2.988, 2.48, 0.1858, -2.52, 0.1858, -2.52, 0.06082, 2.48, 0.06082, 2.48, 4.863, -2.52, 4.863, -2.52, 4.988, 2.48, 4.988, 2.48, 2.488, -2.52, 2.488, -2.52, 1.988, 2.48, 1.988, 2.48, 0.4884, -2.52, 0.4884, -2.52, 0.4581, 2.48, 0.4581, 2.48, 0.5608, -2.52, 0.5608, -2.52, 0.1858, 2.48, 0.1858, 2.48, 0.06082, -2.52, 0.06082, -2.52, -0.5339, 2.48, -0.5339, 2.48, 0.06082, -2.52, 0.06082, -2.52, -0.3142, 2.48, -0.3142, 2.48, -0.3142, -2.52, -0.3142, -2.52, -0.4392, 2.48, -0.4392, -0.4392, 2.988, -0.3142, 2.988, -0.3142, 3.238, -0.4392, 3.238, -0.3142, 2.988, -0.4392, 2.988, -0.4392, 3.238, -0.3142, 3.238, 2.48, 2.988, 2.48, 3.238, -2.52, 3.238, -2.52, 2.988, -2.52, 2.488, 2.48, 2.488])
me_circle_013.materials.append(mat_uv_wallpaper_plain)
me_circle_013.materials.append(mat_uv_sidewalk)
me_circle_013.update()
me_plane_001 = bpy.data.meshes.new('Plane.001')
me_plane_001.from_pydata([(-0.075, -0.125, 0.0), (-0.125, -0.075, 0.0), (0.125, -0.075, 0.0), (0.075, -0.125, 0.0), (-0.125, 0.075, 0.0), (-0.075, 0.125, 0.0), (0.075, 0.125, 0.0), (0.125, 0.075, 0.0), (-0.075, 0.125, 4.0), (-0.125, 0.075, 4.0), (-0.125, -0.075, 4.0), (-0.075, -0.125, 4.0), (0.075, -0.125, 4.0), (0.125, -0.075, 4.0), (0.125, 0.075, 4.0), (0.075, 0.125, 4.0)], [], [(0, 3, 12, 11), (6, 5, 8, 15), (0, 1, 4, 5, 6, 7, 2, 3), (10, 11, 12, 13, 14, 15, 8, 9), (2, 7, 14, 13), (6, 15, 14, 7), (12, 3, 2, 13), (0, 11, 10, 1), (8, 5, 4, 9), (4, 1, 10, 9)])
me_plane_001.polygons.foreach_set('use_smooth', [True] * 10)
me_plane_001.polygons.foreach_set('material_index', [1, 1, 1, 1, 1, 1, 1, 1, 1, 1])
_uv = me_plane_001.uv_layers.new(name='UVMap')
_uv.uv.foreach_set('vector', [0.4625, -0.5, 0.5375, -0.5, 0.5375, 1.5, 0.4625, 1.5, 0.5375, -0.5, 0.4625, -0.5, 0.4625, 1.5, 0.5375, 1.5, 0.4625, 1.438, 0.4375, 1.462, 0.4375, 1.538, 0.4625, 1.562, 0.5375, 1.562, 0.5625, 1.538, 0.5625, 1.462, 0.5375, 1.438, 0.4375, 1.462, 0.4625, 1.438, 0.5375, 1.438, 0.5625, 1.462, 0.5625, 1.538, 0.5375, 1.562, 0.4625, 1.562, 0.4375, 1.538, 1.462, -0.5, 1.538, -0.5, 1.538, 1.5, 1.462, 1.5, 1.562, -0.5, 1.562, 1.5, 1.538, 1.5, 1.538, -0.5, 1.438, 1.5, 1.438, -0.5, 1.462, -0.5, 1.462, 1.5, 1.438, -0.5, 1.438, 1.5, 1.462, 1.5, 1.462, -0.5, 1.562, 1.5, 1.562, -0.5, 1.538, -0.5, 1.538, 1.5, 1.538, -0.5, 1.462, -0.5, 1.462, 1.5, 1.538, 1.5])
me_plane_001.materials.append(mat_uv_chainlink)
me_plane_001.materials.append(mat_uv_metal2)
me_plane_001.update()
me_plane_002 = bpy.data.meshes.new('Plane.002')
me_plane_002.from_pydata([(0.0475, -0.1, 3.663), (0.0475, -0.1, 0.3375), (-0.0475, -0.1, 3.663), (-0.0475, -0.1, 0.3375), (0.0475, -3.9, 3.662), (0.0475, -3.9, 0.3375), (-0.0475, -3.9, 3.662), (-0.0475, -3.9, 0.3375), (0.0475, -0.1, 0.3375), (-0.0475, -0.1, 0.3375), (0.0475, -3.9, 0.3375), (-0.0475, -3.9, 0.3375), (0.0475, -0.1, 0.1), (-0.0475, -0.1, 0.1), (-0.0475, -3.9, 0.1), (0.0475, -3.9, 0.1), (0.0475, -0.1, 3.9), (-0.0475, -0.1, 3.9), (0.0475, -3.9, 3.9), (-0.0475, -3.9, 3.9), (0.0475, -0.1, 3.663), (-0.0475, -0.1, 3.663), (-0.0475, -3.9, 3.662), (0.0475, -3.9, 3.662)], [], [(0, 1, 3, 2), (2, 3, 7, 6), (6, 7, 5, 4), (4, 5, 1, 0), (2, 6, 4, 0), (8, 9, 11, 10), (9, 8, 12, 13), (14, 13, 12, 15), (8, 10, 15, 12), (11, 9, 13, 14), (10, 11, 14, 15), (16, 17, 19, 18), (17, 16, 20, 21), (22, 21, 20, 23), (16, 18, 23, 20), (19, 17, 21, 22), (18, 19, 22, 23)])
_uv = me_plane_002.uv_layers.new(name='UVMap')
_uv.uv.foreach_set('vector', [0.3224, 0.3927, 0.3278, 0.3927, 0.3278, 0.3981, 0.3224, 0.3981, -0.411, -0.4512, -0.411, 1.548, 1.589, 1.548, 1.589, -0.4512, 0.3224, 0.4036, 0.3278, 0.4036, 0.3278, 0.409, 0.3224, 0.409, 1.589, 1.548, 1.589, -0.4512, -0.411, -0.4512, -0.411, 1.548, 0.317, 0.4036, 0.3224, 0.4036, 0.3224, 0.409, 0.317, 0.409, 0.4526, 0.4749, 0.4526, 0.4645, 0.4487, 0.4705, 0.4422, 0.4749, 0.4487, 0.4705, 0.4487, 0.4705, 0.4487, 0.4705, 0.4487, 0.4705, 0.4488, 0.4705, 0.4487, 0.4705, 0.4487, 0.4705, 0.4488, 0.4705, 0.4526, 0.4749, 0.4422, 0.4749, 0.4422, 0.4749, 0.4526, 0.4749, 0.4422, 0.4645, 0.4526, 0.4645, 0.4526, 0.4645, 0.4422, 0.4645, 0.4487, 0.4704, 0.4487, 0.4705, 0.4487, 0.4705, 0.4487, 0.4704, 0.4526, 0.4749, 0.4526, 0.4645, 0.4487, 0.4705, 0.4422, 0.4749, 0.4487, 0.4705, 0.4487, 0.4705, 0.4487, 0.4705, 0.4487, 0.4705, 0.4488, 0.4705, 0.4487, 0.4705, 0.4487, 0.4705, 0.4488, 0.4705, 0.4526, 0.4749, 0.4422, 0.4749, 0.4422, 0.4749, 0.4526, 0.4749, 0.4422, 0.4645, 0.4526, 0.4645, 0.4526, 0.4645, 0.4422, 0.4645, 0.4487, 0.4704, 0.4487, 0.4705, 0.4487, 0.4705, 0.4487, 0.4704])
me_plane_002.materials.append(mat_uv_chainlink)
me_plane_002.materials.append(mat_uv_metal2)
me_plane_002.update()
me_plane_003 = bpy.data.meshes.new('Plane.003')
me_plane_003.from_pydata([(0.0475, -0.325, 3.663), (0.0475, -0.325, 0.3375), (-0.0475, -0.325, 3.663), (-0.0475, -0.325, 0.3375), (0.0475, -3.775, 3.662), (0.0475, -3.775, 0.3375), (-0.0475, -3.775, 3.662), (-0.0475, -3.775, 0.3375), (0.0475, -0.325, 0.3375), (-0.0475, -0.325, 0.3375), (0.0475, -3.775, 0.3375), (-0.0475, -3.775, 0.3375), (0.0475, -0.325, 0.1), (-0.0475, -0.325, 0.1), (-0.0475, -3.775, 0.1), (0.0475, -3.775, 0.1), (0.0475, -0.325, 3.9), (-0.0475, -0.325, 3.9), (0.0475, -3.775, 3.9), (-0.0475, -3.775, 3.9), (0.0475, -0.325, 3.663), (-0.0475, -0.325, 3.663), (-0.0475, -3.775, 3.662), (0.0475, -3.775, 3.662), (0.0475, -0.225, 0.3375), (-0.0475, -0.225, 0.3375), (0.0475, -0.225, 0.1), (-0.0475, -0.225, 0.1), (0.0475, -0.225, 3.9), (-0.0475, -0.225, 3.9), (0.0475, -0.225, 3.663), (-0.0475, -0.225, 3.663), (-0.0475, -3.875, 0.3375), (0.0475, -3.875, 0.3375), (-0.0475, -3.875, 0.1), (0.0475, -3.875, 0.1), (-0.0475, -3.875, 3.9), (0.0475, -3.875, 3.9), (-0.0475, -3.875, 3.662), (0.0475, -3.875, 3.662), (0.0475, -0.125, 3.363), (-0.0475, -0.125, 3.363), (0.0475, -0.125, 3.663), (-0.0475, -0.125, 3.663), (0.0475, -0.225, 3.363), (-0.0475, -0.225, 3.363), (0.0475, -0.225, 3.663), (-0.0475, -0.225, 3.663), (0.0475, -0.125, 0.3375), (-0.0475, -0.125, 0.3375), (0.0475, -0.125, 0.6375), (-0.0475, -0.125, 0.6375), (0.0475, -0.225, 0.3375), (-0.0475, -0.225, 0.3375), (0.0475, -0.225, 0.6375), (-0.0475, -0.225, 0.6375)], [], [(0, 1, 3, 2), (2, 3, 7, 6), (6, 7, 5, 4), (4, 5, 1, 0), (2, 6, 4, 0), (8, 9, 11, 10), (21, 17, 29, 31), (14, 13, 12, 15), (8, 10, 15, 12), (11, 9, 13, 14), (15, 10, 33, 35), (16, 17, 19, 18), (17, 16, 28, 29), (22, 21, 20, 23), (16, 18, 23, 20), (19, 17, 21, 22), (19, 22, 38, 36), (25, 24, 26, 27), (29, 28, 30, 31), (8, 12, 26, 24), (12, 13, 27, 26), (31, 30, 24, 25), (16, 20, 30, 28), (13, 9, 25, 27), (21, 31, 25, 9), (30, 20, 8, 24), (20, 21, 9, 8), (33, 32, 34, 35), (37, 36, 38, 39), (14, 15, 35, 34), (23, 18, 37, 39), (11, 14, 34, 32), (18, 19, 36, 37), (23, 39, 33, 10), (39, 38, 32, 33), (38, 22, 11, 32), (22, 23, 10, 11), (43, 42, 40, 41), (47, 45, 44, 46), (43, 47, 46, 42), (41, 45, 47, 43), (40, 44, 45, 41), (42, 46, 44, 40), (51, 50, 48, 49), (55, 53, 52, 54), (51, 55, 54, 50), (49, 53, 55, 51), (48, 52, 53, 49), (50, 54, 52, 48)])
_uv = me_plane_003.uv_layers.new(name='UVMap')
_uv.uv.foreach_set('vector', [0.3224, 0.3927, 0.3278, 0.3927, 0.3278, 0.3981, 0.3224, 0.3981, -0.411, -0.4512, -0.411, 1.548, 1.589, 1.548, 1.589, -0.4512, 0.3224, 0.4036, 0.3278, 0.4036, 0.3278, 0.409, 0.3224, 0.409, 1.589, 1.548, 1.589, -0.4512, -0.411, -0.4512, -0.411, 1.548, 0.317, 0.4036, 0.3224, 0.4036, 0.3224, 0.409, 0.317, 0.409, 0.4526, 0.4749, 0.4526, 0.4645, 0.4487, 0.4705, 0.4422, 0.4749, 0.4526, 0.4645, 0.4526, 0.4645, 0.4526, 0.4645, 0.4526, 0.4645, 0.4488, 0.4705, 0.4487, 0.4705, 0.4487, 0.4705, 0.4488, 0.4705, 0.4526, 0.4749, 0.4422, 0.4749, 0.4422, 0.4749, 0.4526, 0.4749, 0.4422, 0.4645, 0.4526, 0.4645, 0.4526, 0.4645, 0.4422, 0.4645, 0.4422, 0.4749, 0.4422, 0.4749, 0.4422, 0.4749, 0.4422, 0.4749, 0.4526, 0.4749, 0.4526, 0.4645, 0.4487, 0.4705, 0.4422, 0.4749, 0.4526, 0.4645, 0.4526, 0.4749, 0.4526, 0.4749, 0.4526, 0.4645, 0.4488, 0.4705, 0.4487, 0.4705, 0.4487, 0.4705, 0.4488, 0.4705, 0.4526, 0.4749, 0.4422, 0.4749, 0.4422, 0.4749, 0.4526, 0.4749, 0.4422, 0.4645, 0.4526, 0.4645, 0.4526, 0.4645, 0.4422, 0.4645, 0.4422, 0.4645, 0.4422, 0.4645, 0.4422, 0.4645, 0.4422, 0.4645, 0.4487, 0.4705, 0.4487, 0.4705, 0.4487, 0.4705, 0.4487, 0.4705, 0.4487, 0.4705, 0.4487, 0.4705, 0.4487, 0.4705, 0.4487, 0.4705, 0.4526, 0.4749, 0.4526, 0.4749, 0.4526, 0.4749, 0.4526, 0.4749, 0.4487, 0.4705, 0.4487, 0.4705, 0.4487, 0.4705, 0.4487, 0.4705, 0.4487, 0.4705, 0.4487, 0.4705, 0.4487, 0.4705, 0.4487, 0.4705, 0.4526, 0.4749, 0.4526, 0.4749, 0.4526, 0.4749, 0.4526, 0.4749, 0.4526, 0.4645, 0.4526, 0.4645, 0.4526, 0.4645, 0.4526, 0.4645, 0.4526, 0.4645, 0.4526, 0.4645, 0.4526, 0.4645, 0.4526, 0.4645, 0.4526, 0.4749, 0.4526, 0.4749, 0.4526, 0.4749, 0.4526, 0.4749, 0.4487, 0.4705, 0.4487, 0.4705, 0.4526, 0.4645, 0.4526, 0.4749, 0.4487, 0.4704, 0.4487, 0.4705, 0.4487, 0.4705, 0.4487, 0.4704, 0.4487, 0.4704, 0.4487, 0.4705, 0.4487, 0.4705, 0.4487, 0.4704, 0.4488, 0.4705, 0.4488, 0.4705, 0.4488, 0.4705, 0.4488, 0.4705, 0.4422, 0.4749, 0.4422, 0.4749, 0.4422, 0.4749, 0.4422, 0.4749, 0.4422, 0.4645, 0.4422, 0.4645, 0.4422, 0.4645, 0.4422, 0.4645, 0.4422, 0.4749, 0.4487, 0.4705, 0.4487, 0.4705, 0.4422, 0.4749, 0.4422, 0.4749, 0.4422, 0.4749, 0.4422, 0.4749, 0.4422, 0.4749, 0.4487, 0.4704, 0.4487, 0.4705, 0.4487, 0.4705, 0.4487, 0.4704, 0.4422, 0.4645, 0.4422, 0.4645, 0.4422, 0.4645, 0.4422, 0.4645, 0.4488, 0.4705, 0.4488, 0.4705, 0.4422, 0.4749, 0.4487, 0.4705, 0.4487, 0.4705, 0.4487, 0.4705, 0.4487, 0.4705, 0.4487, 0.4705, 0.4487, 0.4705, 0.4487, 0.4705, 0.4487, 0.4705, 0.4487, 0.4705, 0.4487, 0.4705, 0.4487, 0.4705, 0.4487, 0.4705, 0.4487, 0.4705, 0.4487, 0.4705, 0.4487, 0.4705, 0.4487, 0.4705, 0.4487, 0.4705, 0.4487, 0.4705, 0.4487, 0.4705, 0.4487, 0.4705, 0.4487, 0.4705, 0.4487, 0.4705, 0.4487, 0.4705, 0.4487, 0.4705, 0.4487, 0.4705, 0.4487, 0.4705, 0.4487, 0.4705, 0.4487, 0.4705, 0.4487, 0.4705, 0.4487, 0.4705, 0.4487, 0.4705, 0.4487, 0.4705, 0.4487, 0.4705, 0.4487, 0.4705, 0.4487, 0.4705, 0.4487, 0.4705, 0.4487, 0.4705, 0.4487, 0.4705, 0.4487, 0.4705, 0.4487, 0.4705, 0.4487, 0.4705, 0.4487, 0.4705, 0.4487, 0.4705, 0.4487, 0.4705, 0.4487, 0.4705, 0.4487, 0.4705, 0.4487, 0.4705, 0.4487, 0.4705, 0.4487, 0.4705])
me_plane_003.materials.append(mat_uv_chainlink)
me_plane_003.materials.append(mat_uv_metal2)
me_plane_003.update()
me_cube = bpy.data.meshes.new('Cube')
me_cube.from_pydata([(-4.0, -0.25, 4.768e-07), (-4.0, -0.25, 0.25), (-4.0, 0.25, 4.768e-07), (-4.0, 0.25, 0.25), (0.25, -0.25, 4.768e-07), (0.25, -0.25, 0.25), (0.25, 0.25, 4.768e-07), (0.25, 0.25, 0.25)], [], [(0, 1, 3, 2), (2, 3, 7, 6), (6, 7, 5, 4), (4, 5, 1, 0), (2, 6, 4, 0), (7, 3, 1, 5)])
_uv = me_cube.uv_layers.new(name='UVMap')
_uv.uv.foreach_set('vector', [0.375, 0.0, 0.625, 0.0, 0.625, 0.25, 0.375, 0.25, 0.375, 0.25, 0.625, 0.25, 0.625, 0.5, 0.375, 0.5, 0.375, 0.5, 0.625, 0.5, 0.625, 0.75, 0.375, 0.75, 0.375, 0.75, 0.625, 0.75, 0.625, 1.0, 0.375, 1.0, 0.125, 0.5, 0.375, 0.5, 0.375, 0.75, 0.125, 0.75, 0.625, 0.5, 0.875, 0.5, 0.875, 0.75, 0.625, 0.75])
me_cube.materials.append(mat_uv_metal)
me_cube.update()
me_cube_001 = bpy.data.meshes.new('Cube.001')
me_cube_001.from_pydata([(-3.875, -4.0, 0.1375), (-3.875, -4.0, 0.1875), (-3.875, 0.0, 0.1375), (-3.875, 0.0, 0.1875), (0.125, -4.0, 0.1375), (0.125, -4.0, 0.1875), (0.125, 0.0, 0.1375), (0.125, 0.0, 0.1875), (-3.875, -1.0, 0.122), (-3.875, -2.0, 0.09797), (-3.875, -3.0, 0.07473), (-3.875, -3.0, 0.1247), (-3.875, -2.0, 0.148), (-3.875, -1.0, 0.172), (0.125, -3.0, 0.07473), (0.125, -2.0, 0.1762), (0.125, -1.0, 0.122), (0.125, -1.0, 0.172), (0.125, -2.0, 0.2262), (0.125, -3.0, 0.1247)], [], [(8, 13, 3, 2), (2, 3, 7, 6), (14, 19, 5, 4), (4, 5, 1, 0), (10, 14, 4, 0), (19, 11, 1, 5), (7, 3, 13, 17), (17, 13, 12, 18), (18, 12, 11, 19), (2, 6, 16, 8), (8, 16, 15, 9), (9, 15, 14, 10), (6, 7, 17, 16), (16, 17, 18, 15), (15, 18, 19, 14), (0, 1, 11, 10), (10, 11, 12, 9), (9, 12, 13, 8)])
_uv = me_cube_001.uv_layers.new(name='UVMap')
_uv.uv.foreach_set('vector', [0.0, 0.4688, 2.98e-08, 0.5312, 0.5, 0.5312, 0.5, 0.4688, -0.5, 0.4688, -0.5, 0.5312, 1.5, 0.5312, 1.5, 0.4688, -1.0, 0.4688, -1.0, 0.5312, -1.5, 0.5312, -1.5, 0.4688, 1.5, 0.4688, 1.5, 0.5312, -0.5, 0.5312, -0.5, 0.4688, 1.49e-08, 0.5, 0.0, -1.5, -0.5, -1.5, -0.5, 0.5, -2.98e-08, -1.5, 5.96e-08, 0.5, -0.5, 0.5, -0.5, -1.5, 1.5, -1.5, 1.5, 0.5, 1.0, 0.5, 1.0, -1.5, 1.0, -1.5, 1.0, 0.5, 0.5, 0.5, 0.5, -1.5, 0.5, -1.5, 0.5, 0.5, 5.96e-08, 0.5, -2.98e-08, -1.5, 1.5, 0.5, 1.5, -1.5, 1.0, -1.5, 1.0, 0.5, 1.0, 0.5, 1.0, -1.5, 0.5, -1.5, 0.5, 0.5, 0.5, 0.5, 0.5, -1.5, 0.0, -1.5, 1.49e-08, 0.5, 0.5, 0.4688, 0.5, 0.5312, 0.0, 0.5312, 2.98e-08, 0.4688, 2.98e-08, 0.4688, 0.0, 0.5312, -0.5, 0.5312, -0.5, 0.4688, -0.5, 0.4688, -0.5, 0.5312, -1.0, 0.5312, -1.0, 0.4688, -1.5, 0.4688, -1.5, 0.5312, -1.0, 0.5312, -1.0, 0.4688, -1.0, 0.4688, -1.0, 0.5312, -0.5, 0.5312, -0.5, 0.4688, -0.5, 0.4688, -0.5, 0.5312, 2.98e-08, 0.5312, 0.0, 0.4688])
me_cube_001.materials.append(mat_uv_metal_corrogated)
me_cube_001.update()

# ---- objects
ob_tunnel_bigdoor = bpy.data.objects.new('Tunnel_BigDoor', me_circle_014)
ob_striproof = bpy.data.objects.new('StripRoof', me_circle_012)
ob_stripcorner_facade = bpy.data.objects.new('StripCorner_Facade', me_circle_002)
ob_stripcorner_windowdetail = bpy.data.objects.new('StripCorner_WindowDetail', me_circle_005)
ob_stripcorner_windowdetail_block = bpy.data.objects.new('StripCorner_WindowDetail_Block', me_circle_004)
ob_stripcorner_windowdetail_glass = bpy.data.objects.new('StripCorner_WindowDetail_Glass', me_circle_006)
ob_stripcorner_windowdetail_inset = bpy.data.objects.new('StripCorner_WindowDetail_Inset', me_circle_003)
ob_stripwall_asphalt = bpy.data.objects.new('StripWall_Asphalt', me_circle_001)
ob_stripwall_facade = bpy.data.objects.new('StripWall_Facade', me_circle_008)
ob_stripwall_windowdetail_block = bpy.data.objects.new('StripWall_WIndowDetail_Block', me_circle_007)
ob_stripwall_windowdetail = bpy.data.objects.new('StripWall_WindowDetail', me_circle_009)
ob_stripwall_windowdetail_glass = bpy.data.objects.new('StripWall_WindowDetail_Glass', me_circle_010)
ob_stripedge_r_facade = bpy.data.objects.new('StripEdge_R_Facade', me_circle_011)
ob_stripedge_l_facade = bpy.data.objects.new('StripEdge_L_Facade', me_plane)
ob_stripside_facade = bpy.data.objects.new('StripSide_Facade', me_circle_013)
ob_chainlink_post = bpy.data.objects.new('ChainLink_Post', me_plane_001)
ob_chainlink_wall = bpy.data.objects.new('ChainLink_Wall', me_plane_002)
ob_chainlink_door = bpy.data.objects.new('ChainLink_Door', me_plane_003)
ob_chainlink_strut = bpy.data.objects.new('ChainLink_Strut', me_cube)
ob_chainlink_roof = bpy.data.objects.new('ChainLink_Roof', me_cube_001)

# ---- transforms, parenting, visibility, modifiers, constraints
ob_tunnel_bigdoor.location = (0.0, -30.0, 0.0)
_m = ob_tunnel_bigdoor.modifiers.new('Mirror', 'MIRROR')
_m = ob_tunnel_bigdoor.modifiers.new('Auto Smooth', 'NODES')
_m.node_group = ng_auto_smooth
_gi = [s.identifier for s in ng_auto_smooth.interface.items_tree if s.item_type == 'SOCKET' and s.in_out == 'INPUT']
_m[_gi[1]] = 1.396  # Angle
ob_striproof.location = (-13.0, 7.153e-07, 9.0)
ob_stripcorner_facade.location = (0.0, -5.0, 0.0)
ob_stripcorner_windowdetail.location = (0.0, -5.0, 0.0)
ob_stripcorner_windowdetail_block.location = (0.0, -5.0, 0.0)
ob_stripcorner_windowdetail_glass.location = (0.0, -5.0, 0.0)
ob_stripcorner_windowdetail_inset.location = (0.0, -5.0, 0.0)
ob_stripwall_asphalt.location = (0.0, 0.0, 0.0)
_m = ob_stripwall_asphalt.modifiers.new('Mirror', 'MIRROR')
_m.use_axis = (False, True, False)
ob_stripwall_facade.location = (0.0, 0.0, 0.0)
_m = ob_stripwall_facade.modifiers.new('Mirror', 'MIRROR')
_m.use_axis = (False, True, False)
ob_stripwall_windowdetail_block.location = (0.0, 0.0, 0.0)
ob_stripwall_windowdetail.location = (0.0, 0.0, 0.0)
_m = ob_stripwall_windowdetail.modifiers.new('Mirror', 'MIRROR')
_m.use_axis = (False, True, False)
ob_stripwall_windowdetail_glass.location = (0.0, 0.0, 0.0)
_m = ob_stripwall_windowdetail_glass.modifiers.new('Mirror', 'MIRROR')
_m.use_axis = (False, True, False)
ob_stripedge_r_facade.location = (0.0, -5.0, 0.0)
ob_stripedge_l_facade.location = (0.0, 5.0, 0.0)
_m = ob_stripedge_l_facade.modifiers.new('GeometryNodes', 'NODES')
_m.node_group = ng_flipacross
_gi = [s.identifier for s in ng_flipacross.interface.items_tree if s.item_type == 'SOCKET' and s.in_out == 'INPUT']
_m[_gi[1]] = ob_stripedge_r_facade  # Target
_m[_gi[2]] = (0.0, 1.0, 0.0)  # Axis
ob_stripside_facade.location = (-13.0, -5.0, 0.0)
ob_chainlink_post.location = (0.0, -20.0, 0.0)
_m = ob_chainlink_post.modifiers.new('Auto Smooth', 'NODES')
_m.node_group = ng_auto_smooth
_gi = [s.identifier for s in ng_auto_smooth.interface.items_tree if s.item_type == 'SOCKET' and s.in_out == 'INPUT']
_m[_gi[1]] = 1.222  # Angle
ob_chainlink_wall.location = (0.0, -20.0, 0.0)
ob_chainlink_door.location = (1.0, -20.0, 0.0)
ob_chainlink_strut.location = (0.0, -20.0, 4.0)
ob_chainlink_roof.location = (0.0, -20.0, 4.0)

# ---- collection membership
scene.collection.objects.link(ob_tunnel_bigdoor)
col_striproof.objects.link(ob_striproof)
col_stripcorner.objects.link(ob_stripcorner_facade)
col_stripcorner.objects.link(ob_stripcorner_windowdetail)
col_stripcorner.objects.link(ob_stripcorner_windowdetail_block)
col_stripcorner.objects.link(ob_stripcorner_windowdetail_glass)
col_stripcorner.objects.link(ob_stripcorner_windowdetail_inset)
col_stripwall.objects.link(ob_stripwall_asphalt)
col_stripwall.objects.link(ob_stripwall_facade)
col_stripwall.objects.link(ob_stripwall_windowdetail_block)
col_stripwall.objects.link(ob_stripwall_windowdetail)
col_stripwall.objects.link(ob_stripwall_windowdetail_glass)
col_stripedge_r.objects.link(ob_stripedge_r_facade)
col_stripedge_l.objects.link(ob_stripedge_l_facade)
col_stripside.objects.link(ob_stripside_facade)
col_chainlink.objects.link(ob_chainlink_post)
col_chainlink.objects.link(ob_chainlink_wall)
col_chainlink.objects.link(ob_chainlink_door)
col_chainlink.objects.link(ob_chainlink_strut)
col_chainlink.objects.link(ob_chainlink_roof)

# ---- scene / render settings (as saved in the file)
scene.frame_start = 1; scene.frame_end = 250; scene.frame_set(0)
scene.render.engine = 'CYCLES'
scene.cycles.sampling_pattern = 'TABULATED_SOBOL'
scene.cycles.use_light_tree = False
scene.view_settings.view_transform = 'Filmic'
bpy.context.view_layer.update()

# ---- added for rendering (the .blend has no active camera and no usable light): camera, sun
cam_auto = bpy.data.cameras.new('AutoCamera')
cam_auto.lens = 50.0
cam_auto.sensor_width = 36.0
cam_auto.clip_end = 1000.0
ob_auto_camera = bpy.data.objects.new('AutoCamera', cam_auto)
scene.collection.objects.link(ob_auto_camera)
ob_auto_camera.location = (39.4914, -64.4772, 39.8721)
ob_auto_camera.rotation_euler = (1.09748, -7.21219e-08, 0.694738)
scene.camera = ob_auto_camera
light_auto_sun = bpy.data.lights.new('AutoSun', 'SUN')
light_auto_sun.energy = 3.0
light_auto_sun.angle = 0.0523599
ob_auto_sun = bpy.data.objects.new('AutoSun', light_auto_sun)
scene.collection.objects.link(ob_auto_sun)
ob_auto_sun.rotation_euler = (0.872665, 0.174533, 0.523599)
bpy.context.view_layer.update()
